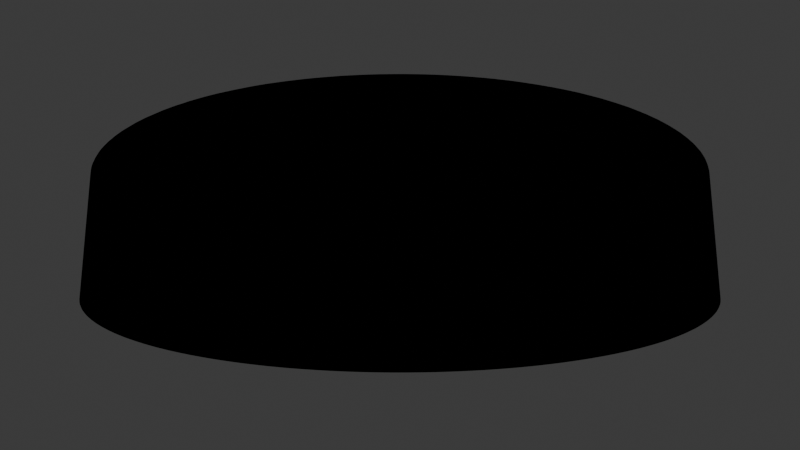 # Source: 02_extruded.blend  (saved by Blender 5.0.119; exported with 4.5.12 LTS)
import bpy
from mathutils import Matrix  # noqa: F401  (used for matrix-valued properties, if any)

bpy.ops.wm.read_factory_settings(use_empty=True)
scene = bpy.context.scene
scene.name = 'Scene'

# ---- collections
col_collection = bpy.data.collections.new('Collection'); scene.collection.children.link(col_collection)
col_silhouette_svg = bpy.data.collections.new('silhouette.svg'); scene.collection.children.link(col_silhouette_svg)
col_silhouette_svg_001 = bpy.data.collections.new('silhouette.svg.001'); scene.collection.children.link(col_silhouette_svg_001)
col_silhouette_svg_002 = bpy.data.collections.new('silhouette.svg.002'); scene.collection.children.link(col_silhouette_svg_002)
col_silhouette_svg_003 = bpy.data.collections.new('silhouette.svg.003'); scene.collection.children.link(col_silhouette_svg_003)

# ---- materials (node trees are filled in below, after node groups)
mat_svgmat_007 = bpy.data.materials.new('SVGMat.007')
mat_svgmat_007.diffuse_color = (0.0, 0.0, 0.0, 1.0)

# ---- material node trees
mat_svgmat_007.use_nodes = True; mat_svgmat_007.node_tree.nodes.clear()
_N = mat_svgmat_007.node_tree.nodes; _L = mat_svgmat_007.node_tree.links
n0 = _N.new('ShaderNodeBsdfDiffuse'); n0.name = 'Diffuse BSDF'; n0.location = (0, 0)
n0.inputs[0].default_value = (0.0, 0.0, 0.0, 0.0)
n1 = _N.new('ShaderNodeOutputMaterial'); n1.name = 'Material Output'; n1.location = (170, 0)
_L.new(n0.outputs[0], n1.inputs[0])
n1.is_active_output = True

# ---- world
world_world = bpy.data.worlds.new('World'); scene.world = world_world
world_world.use_nodes = True; world_world.node_tree.nodes.clear()
_N = world_world.node_tree.nodes; _L = world_world.node_tree.links
n0 = _N.new('ShaderNodeOutputWorld'); n0.name = 'World Output'; n0.location = (200, 100)
n1 = _N.new('ShaderNodeBackground'); n1.name = 'Background'; n1.location = (-200, 100)
n1.inputs[0].default_value = (0.05088, 0.05088, 0.05088, 1.0)
_L.new(n1.outputs[0], n0.inputs[0])
n0.is_active_output = True
world_world.color = (0.05088, 0.05088, 0.05088)
world_world.sun_shadow_jitter_overblur = 0.0

# ---- cameras
cam_camera = bpy.data.cameras.new('Camera')
cam_camera.clip_start = 0.5
cam_camera.clip_end = 500.0
cam_camera.ortho_scale = 7.314

# ---- lights
light_sun = bpy.data.lights.new('Sun', 'SUN')
light_sun.energy = 3.0
light_light = bpy.data.lights.new('Light', 'POINT')
light_light.energy = 1000.0
light_light.shadow_soft_size = 0.1

# ---- meshes
me_curve_009 = bpy.data.meshes.new('Curve.009')
me_curve_009.from_pydata([(-12.5, -9.537e-07, -2.5), (-12.5, 0.3224, -2.5), (-12.48, 0.6428, -2.5), (-12.46, 0.9611, -2.5), (-12.44, 1.277, -2.5), (-12.4, 1.591, -2.5), (-12.36, 1.902, -2.5), (-12.3, 2.211, -2.5), (-12.25, 2.518, -2.5), (-12.18, 2.821, -2.5), (-12.11, 3.122, -2.5), (-12.03, 3.42, -2.5), (-11.94, 3.715, -2.5), (-11.84, 4.007, -2.5), (-11.74, 4.296, -2.5), (-11.63, 4.581, -2.5), (-11.52, 4.863, -2.5), (-11.4, 5.142, -2.5), (-11.27, 5.417, -2.5), (-11.13, 5.688, -2.5), (-10.99, 5.955, -2.5), (-10.84, 6.219, -2.5), (-10.69, 6.479, -2.5), (-10.53, 6.734, -2.5), (-10.36, 6.986, -2.5), (-10.19, 7.233, -2.5), (-10.02, 7.476, -2.5), (-9.833, 7.714, -2.5), (-9.644, 7.948, -2.5), (-9.451, 8.177, -2.5), (-9.251, 8.402, -2.5), (-9.047, 8.621, -2.5), (-8.837, 8.836, -2.5), (-8.623, 9.045, -2.5), (-8.403, 9.25, -2.5), (-8.179, 9.449, -2.5), (-7.95, 9.642, -2.5), (-7.716, 9.831, -2.5), (-7.477, 10.01, -2.5), (-7.235, 10.19, -2.5), (-6.987, 10.36, -2.5), (-6.736, 10.53, -2.5), (-6.48, 10.69, -2.5), (-6.22, 10.84, -2.5), (-5.957, 10.99, -2.5), (-5.689, 11.13, -2.5), (-5.418, 11.26, -2.5), (-5.143, 11.39, -2.5), (-4.864, 11.51, -2.5), (-4.582, 11.63, -2.5), (-4.296, 11.74, -2.5), (-4.008, 11.84, -2.5), (-3.716, 11.94, -2.5), (-3.421, 12.02, -2.5), (-3.123, 12.1, -2.5), (-2.822, 12.18, -2.5), (-2.518, 12.24, -2.5), (-2.212, 12.3, -2.5), (-1.903, 12.35, -2.5), (-1.591, 12.4, -2.5), (-1.277, 12.43, -2.5), (-0.9613, 12.46, -2.5), (-0.6429, 12.48, -2.5), (-0.3225, 12.49, -2.5), (0.0, 12.5, -2.5), (0.3225, 12.49, -2.5), (0.6429, 12.48, -2.5), (0.9613, 12.46, -2.5), (1.277, 12.43, -2.5), (1.591, 12.4, -2.5), (1.903, 12.35, -2.5), (2.212, 12.3, -2.5), (2.518, 12.24, -2.5), (2.822, 12.18, -2.5), (3.123, 12.1, -2.5), (3.421, 12.02, -2.5), (3.716, 11.94, -2.5), (4.008, 11.84, -2.5), (4.296, 11.74, -2.5), (4.582, 11.63, -2.5), (4.864, 11.51, -2.5), (5.143, 11.39, -2.5), (5.418, 11.26, -2.5), (5.689, 11.13, -2.5), (5.957, 10.99, -2.5), (6.22, 10.84, -2.5), (6.48, 10.69, -2.5), (6.736, 10.53, -2.5), (6.987, 10.36, -2.5), (7.235, 10.19, -2.5), (7.477, 10.01, -2.5), (7.716, 9.831, -2.5), (7.95, 9.642, -2.5), (8.179, 9.449, -2.5), (8.403, 9.25, -2.5), (8.623, 9.045, -2.5), (8.837, 8.836, -2.5), (9.047, 8.621, -2.5), (9.251, 8.402, -2.5), (9.451, 8.177, -2.5), (9.644, 7.948, -2.5), (9.833, 7.714, -2.5), (10.02, 7.476, -2.5), (10.19, 7.233, -2.5), (10.36, 6.986, -2.5), (10.53, 6.734, -2.5), (10.69, 6.479, -2.5), (10.84, 6.219, -2.5), (10.99, 5.955, -2.5), (11.13, 5.688, -2.5), (11.27, 5.417, -2.5), (11.4, 5.142, -2.5), (11.52, 4.863, -2.5), (11.63, 4.581, -2.5), (11.74, 4.296, -2.5), (11.84, 4.007, -2.5), (11.94, 3.715, -2.5), (12.03, 3.42, -2.5), (12.11, 3.122, -2.5), (12.18, 2.821, -2.5), (12.25, 2.518, -2.5), (12.3, 2.211, -2.5), (12.36, 1.902, -2.5), (12.4, 1.591, -2.5), (12.44, 1.277, -2.5), (12.46, 0.9611, -2.5), (12.48, 0.6428, -2.5), (12.5, 0.3224, -2.5), (12.5, -9.537e-07, -2.5), (12.5, -0.3224, -2.5), (12.48, -0.6428, -2.5), (12.46, -0.9611, -2.5), (12.44, -1.277, -2.5), (12.4, -1.591, -2.5), (12.36, -1.902, -2.5), (12.3, -2.211, -2.5), (12.25, -2.518, -2.5), (12.18, -2.821, -2.5), (12.11, -3.122, -2.5), (12.03, -3.42, -2.5), (11.94, -3.715, -2.5), (11.84, -4.007, -2.5), (11.74, -4.296, -2.5), (11.63, -4.581, -2.5), (11.52, -4.863, -2.5), (11.4, -5.142, -2.5), (11.27, -5.417, -2.5), (11.13, -5.688, -2.5), (10.99, -5.955, -2.5), (10.84, -6.219, -2.5), (10.69, -6.479, -2.5), (10.53, -6.734, -2.5), (10.36, -6.986, -2.5), (10.19, -7.233, -2.5), (10.02, -7.476, -2.5), (9.833, -7.714, -2.5), (9.644, -7.948, -2.5), (9.451, -8.177, -2.5), (9.251, -8.402, -2.5), (9.047, -8.621, -2.5), (8.838, -8.836, -2.5), (8.623, -9.045, -2.5), (8.403, -9.25, -2.5), (8.179, -9.449, -2.5), (7.95, -9.642, -2.5), (7.716, -9.831, -2.5), (7.477, -10.01, -2.5), (7.235, -10.19, -2.5), (6.987, -10.36, -2.5), (6.736, -10.53, -2.5), (6.48, -10.69, -2.5), (6.22, -10.84, -2.5), (5.957, -10.99, -2.5), (5.689, -11.13, -2.5), (5.418, -11.26, -2.5), (5.143, -11.39, -2.5), (4.864, -11.51, -2.5), (4.582, -11.63, -2.5), (4.296, -11.74, -2.5), (4.008, -11.84, -2.5), (3.716, -11.94, -2.5), (3.421, -12.02, -2.5), (3.123, -12.1, -2.5), (2.822, -12.18, -2.5), (2.518, -12.24, -2.5), (2.212, -12.3, -2.5), (1.903, -12.35, -2.5), (1.591, -12.4, -2.5), (1.277, -12.43, -2.5), (0.9613, -12.46, -2.5), (0.6429, -12.48, -2.5), (0.3225, -12.49, -2.5), (0.0, -12.5, -2.5), (-0.3225, -12.49, -2.5), (-0.6429, -12.48, -2.5), (-0.9613, -12.46, -2.5), (-1.277, -12.43, -2.5), (-1.591, -12.4, -2.5), (-1.903, -12.35, -2.5), (-2.212, -12.3, -2.5), (-2.518, -12.24, -2.5), (-2.822, -12.18, -2.5), (-3.123, -12.1, -2.5), (-3.421, -12.02, -2.5), (-3.716, -11.94, -2.5), (-4.008, -11.84, -2.5), (-4.296, -11.74, -2.5), (-4.582, -11.63, -2.5), (-4.864, -11.51, -2.5), (-5.143, -11.39, -2.5), (-5.418, -11.26, -2.5), (-5.689, -11.13, -2.5), (-5.957, -10.99, -2.5), (-6.22, -10.84, -2.5), (-6.48, -10.69, -2.5), (-6.736, -10.53, -2.5), (-6.987, -10.36, -2.5), (-7.235, -10.19, -2.5), (-7.477, -10.01, -2.5), (-7.716, -9.831, -2.5), (-7.95, -9.642, -2.5), (-8.179, -9.449, -2.5), (-8.403, -9.25, -2.5), (-8.623, -9.045, -2.5), (-8.838, -8.836, -2.5), (-9.047, -8.621, -2.5), (-9.251, -8.402, -2.5), (-9.451, -8.177, -2.5), (-9.644, -7.948, -2.5), (-9.833, -7.714, -2.5), (-10.02, -7.476, -2.5), (-10.19, -7.233, -2.5), (-10.36, -6.986, -2.5), (-10.53, -6.734, -2.5), (-10.69, -6.479, -2.5), (-10.84, -6.219, -2.5), (-10.99, -5.955, -2.5), (-11.13, -5.688, -2.5), (-11.27, -5.417, -2.5), (-11.4, -5.142, -2.5), (-11.52, -4.863, -2.5), (-11.63, -4.581, -2.5), (-11.74, -4.296, -2.5), (-11.84, -4.007, -2.5), (-11.94, -3.715, -2.5), (-12.03, -3.42, -2.5), (-12.11, -3.122, -2.5), (-12.18, -2.821, -2.5), (-12.25, -2.518, -2.5), (-12.3, -2.211, -2.5), (-12.36, -1.902, -2.5), (-12.4, -1.591, -2.5), (-12.44, -1.277, -2.5), (-12.46, -0.9611, -2.5), (-12.48, -0.6428, -2.5), (-12.5, -0.3224, -2.5), (-12.5, -9.537e-07, 2.5), (-12.5, 0.3224, 2.5), (-12.48, 0.6428, 2.5), (-12.46, 0.9611, 2.5), (-12.44, 1.277, 2.5), (-12.4, 1.591, 2.5), (-12.36, 1.902, 2.5), (-12.3, 2.211, 2.5), (-12.25, 2.518, 2.5), (-12.18, 2.821, 2.5), (-12.11, 3.122, 2.5), (-12.03, 3.42, 2.5), (-11.94, 3.715, 2.5), (-11.84, 4.007, 2.5), (-11.74, 4.296, 2.5), (-11.63, 4.581, 2.5), (-11.52, 4.863, 2.5), (-11.4, 5.142, 2.5), (-11.27, 5.417, 2.5), (-11.13, 5.688, 2.5), (-10.99, 5.955, 2.5), (-10.84, 6.219, 2.5), (-10.69, 6.479, 2.5), (-10.53, 6.734, 2.5), (-10.36, 6.986, 2.5), (-10.19, 7.233, 2.5), (-10.02, 7.476, 2.5), (-9.833, 7.714, 2.5), (-9.644, 7.948, 2.5), (-9.451, 8.177, 2.5), (-9.251, 8.402, 2.5), (-9.047, 8.621, 2.5), (-8.837, 8.836, 2.5), (-8.623, 9.045, 2.5), (-8.403, 9.25, 2.5), (-8.179, 9.449, 2.5), (-7.95, 9.642, 2.5), (-7.716, 9.831, 2.5), (-7.477, 10.01, 2.5), (-7.235, 10.19, 2.5), (-6.987, 10.36, 2.5), (-6.736, 10.53, 2.5), (-6.48, 10.69, 2.5), (-6.22, 10.84, 2.5), (-5.957, 10.99, 2.5), (-5.689, 11.13, 2.5), (-5.418, 11.26, 2.5), (-5.143, 11.39, 2.5), (-4.864, 11.51, 2.5), (-4.582, 11.63, 2.5), (-4.296, 11.74, 2.5), (-4.008, 11.84, 2.5), (-3.716, 11.94, 2.5), (-3.421, 12.02, 2.5), (-3.123, 12.1, 2.5), (-2.822, 12.18, 2.5), (-2.518, 12.24, 2.5), (-2.212, 12.3, 2.5), (-1.903, 12.35, 2.5), (-1.591, 12.4, 2.5), (-1.277, 12.43, 2.5), (-0.9613, 12.46, 2.5), (-0.6429, 12.48, 2.5), (-0.3225, 12.49, 2.5), (0.0, 12.5, 2.5), (0.3225, 12.49, 2.5), (0.6429, 12.48, 2.5), (0.9613, 12.46, 2.5), (1.277, 12.43, 2.5), (1.591, 12.4, 2.5), (1.903, 12.35, 2.5), (2.212, 12.3, 2.5), (2.518, 12.24, 2.5), (2.822, 12.18, 2.5), (3.123, 12.1, 2.5), (3.421, 12.02, 2.5), (3.716, 11.94, 2.5), (4.008, 11.84, 2.5), (4.296, 11.74, 2.5), (4.582, 11.63, 2.5), (4.864, 11.51, 2.5), (5.143, 11.39, 2.5), (5.418, 11.26, 2.5), (5.689, 11.13, 2.5), (5.957, 10.99, 2.5), (6.22, 10.84, 2.5), (6.48, 10.69, 2.5), (6.736, 10.53, 2.5), (6.987, 10.36, 2.5), (7.235, 10.19, 2.5), (7.477, 10.01, 2.5), (7.716, 9.831, 2.5), (7.95, 9.642, 2.5), (8.179, 9.449, 2.5), (8.403, 9.25, 2.5), (8.623, 9.045, 2.5), (8.837, 8.836, 2.5), (9.047, 8.621, 2.5), (9.251, 8.402, 2.5), (9.451, 8.177, 2.5), (9.644, 7.948, 2.5), (9.833, 7.714, 2.5), (10.02, 7.476, 2.5), (10.19, 7.233, 2.5), (10.36, 6.986, 2.5), (10.53, 6.734, 2.5), (10.69, 6.479, 2.5), (10.84, 6.219, 2.5), (10.99, 5.955, 2.5), (11.13, 5.688, 2.5), (11.27, 5.417, 2.5), (11.4, 5.142, 2.5), (11.52, 4.863, 2.5), (11.63, 4.581, 2.5), (11.74, 4.296, 2.5), (11.84, 4.007, 2.5), (11.94, 3.715, 2.5), (12.03, 3.42, 2.5), (12.11, 3.122, 2.5), (12.18, 2.821, 2.5), (12.25, 2.518, 2.5), (12.3, 2.211, 2.5), (12.36, 1.902, 2.5), (12.4, 1.591, 2.5), (12.44, 1.277, 2.5), (12.46, 0.9611, 2.5), (12.48, 0.6428, 2.5), (12.5, 0.3224, 2.5), (12.5, -9.537e-07, 2.5), (12.5, -0.3224, 2.5), (12.48, -0.6428, 2.5), (12.46, -0.9611, 2.5), (12.44, -1.277, 2.5), (12.4, -1.591, 2.5), (12.36, -1.902, 2.5), (12.3, -2.211, 2.5), (12.25, -2.518, 2.5), (12.18, -2.821, 2.5), (12.11, -3.122, 2.5), (12.03, -3.42, 2.5), (11.94, -3.715, 2.5), (11.84, -4.007, 2.5), (11.74, -4.296, 2.5), (11.63, -4.581, 2.5), (11.52, -4.863, 2.5), (11.4, -5.142, 2.5), (11.27, -5.417, 2.5), (11.13, -5.688, 2.5), (10.99, -5.955, 2.5), (10.84, -6.219, 2.5), (10.69, -6.479, 2.5), (10.53, -6.734, 2.5), (10.36, -6.986, 2.5), (10.19, -7.233, 2.5), (10.02, -7.476, 2.5), (9.833, -7.714, 2.5), (9.644, -7.948, 2.5), (9.451, -8.177, 2.5), (9.251, -8.402, 2.5), (9.047, -8.621, 2.5), (8.838, -8.836, 2.5), (8.623, -9.045, 2.5), (8.403, -9.25, 2.5), (8.179, -9.449, 2.5), (7.95, -9.642, 2.5), (7.716, -9.831, 2.5), (7.477, -10.01, 2.5), (7.235, -10.19, 2.5), (6.987, -10.36, 2.5), (6.736, -10.53, 2.5), (6.48, -10.69, 2.5), (6.22, -10.84, 2.5), (5.957, -10.99, 2.5), (5.689, -11.13, 2.5), (5.418, -11.26, 2.5), (5.143, -11.39, 2.5), (4.864, -11.51, 2.5), (4.582, -11.63, 2.5), (4.296, -11.74, 2.5), (4.008, -11.84, 2.5), (3.716, -11.94, 2.5), (3.421, -12.02, 2.5), (3.123, -12.1, 2.5), (2.822, -12.18, 2.5), (2.518, -12.24, 2.5), (2.212, -12.3, 2.5), (1.903, -12.35, 2.5), (1.591, -12.4, 2.5), (1.277, -12.43, 2.5), (0.9613, -12.46, 2.5), (0.6429, -12.48, 2.5), (0.3225, -12.49, 2.5), (0.0, -12.5, 2.5), (-0.3225, -12.49, 2.5), (-0.6429, -12.48, 2.5), (-0.9613, -12.46, 2.5), (-1.277, -12.43, 2.5), (-1.591, -12.4, 2.5), (-1.903, -12.35, 2.5), (-2.212, -12.3, 2.5), (-2.518, -12.24, 2.5), (-2.822, -12.18, 2.5), (-3.123, -12.1, 2.5), (-3.421, -12.02, 2.5), (-3.716, -11.94, 2.5), (-4.008, -11.84, 2.5), (-4.296, -11.74, 2.5), (-4.582, -11.63, 2.5), (-4.864, -11.51, 2.5), (-5.143, -11.39, 2.5), (-5.418, -11.26, 2.5), (-5.689, -11.13, 2.5), (-5.957, -10.99, 2.5), (-6.22, -10.84, 2.5), (-6.48, -10.69, 2.5), (-6.736, -10.53, 2.5), (-6.987, -10.36, 2.5), (-7.235, -10.19, 2.5), (-7.477, -10.01, 2.5), (-7.716, -9.831, 2.5), (-7.95, -9.642, 2.5), (-8.179, -9.449, 2.5), (-8.403, -9.25, 2.5), (-8.623, -9.045, 2.5), (-8.838, -8.836, 2.5), (-9.047, -8.621, 2.5), (-9.251, -8.402, 2.5), (-9.451, -8.177, 2.5), (-9.644, -7.948, 2.5), (-9.833, -7.714, 2.5), (-10.02, -7.476, 2.5), (-10.19, -7.233, 2.5), (-10.36, -6.986, 2.5), (-10.53, -6.734, 2.5), (-10.69, -6.479, 2.5), (-10.84, -6.219, 2.5), (-10.99, -5.955, 2.5), (-11.13, -5.688, 2.5), (-11.27, -5.417, 2.5), (-11.4, -5.142, 2.5), (-11.52, -4.863, 2.5), (-11.63, -4.581, 2.5), (-11.74, -4.296, 2.5), (-11.84, -4.007, 2.5), (-11.94, -3.715, 2.5), (-12.03, -3.42, 2.5), (-12.11, -3.122, 2.5), (-12.18, -2.821, 2.5), (-12.25, -2.518, 2.5), (-12.3, -2.211, 2.5), (-12.36, -1.902, 2.5), (-12.4, -1.591, 2.5), (-12.44, -1.277, 2.5), (-12.46, -0.9611, 2.5), (-12.48, -0.6428, 2.5), (-12.5, -0.3224, 2.5)], [], [(63, 64, 65), (63, 65, 66), (62, 63, 66), (62, 66, 67), (61, 62, 67), (61, 67, 68), (60, 61, 68), (60, 68, 69), (59, 60, 69), (59, 69, 70), (58, 59, 70), (58, 70, 71), (57, 58, 71), (57, 71, 72), (56, 57, 72), (56, 72, 73), (55, 56, 73), (55, 73, 74), (54, 55, 74), (54, 74, 75), (53, 54, 75), (53, 75, 76), (52, 53, 76), (52, 76, 77), (51, 52, 77), (51, 77, 78), (50, 51, 78), (50, 78, 79), (49, 50, 79), (49, 79, 80), (48, 49, 80), (48, 80, 81), (47, 48, 81), (47, 81, 82), (46, 47, 82), (46, 82, 83), (45, 46, 83), (45, 83, 84), (44, 45, 84), (44, 84, 85), (43, 44, 85), (43, 85, 86), (42, 43, 86), (42, 86, 87), (41, 42, 87), (41, 87, 88), (40, 41, 88), (40, 88, 89), (39, 40, 89), (39, 89, 90), (38, 39, 90), (38, 90, 91), (37, 38, 91), (37, 91, 92), (36, 37, 92), (36, 92, 93), (35, 36, 93), (35, 93, 94), (34, 35, 94), (34, 94, 95), (33, 34, 95), (33, 95, 96), (32, 33, 96), (32, 96, 97), (31, 32, 97), (31, 97, 98), (30, 31, 98), (30, 98, 99), (29, 30, 99), (29, 99, 100), (28, 29, 100), (28, 100, 101), (27, 28, 101), (27, 101, 102), (26, 27, 102), (26, 102, 103), (25, 26, 103), (25, 103, 104), (24, 25, 104), (24, 104, 105), (23, 24, 105), (23, 105, 106), (22, 23, 106), (22, 106, 107), (21, 22, 107), (21, 107, 108), (20, 21, 108), (20, 108, 109), (19, 20, 109), (19, 109, 110), (18, 19, 110), (18, 110, 111), (17, 18, 111), (17, 111, 112), (16, 17, 112), (16, 112, 113), (15, 16, 113), (15, 113, 114), (14, 15, 114), (14, 114, 115), (13, 14, 115), (13, 115, 116), (12, 13, 116), (12, 116, 117), (11, 12, 117), (11, 117, 118), (10, 11, 118), (10, 118, 119), (9, 10, 119), (9, 119, 120), (8, 9, 120), (8, 120, 121), (7, 8, 121), (6, 7, 121), (6, 121, 122), (5, 6, 122), (5, 122, 123), (4, 5, 123), (4, 123, 124), (3, 4, 124), (3, 124, 125), (2, 3, 125), (2, 125, 126), (1, 2, 126), (1, 126, 127), (0, 1, 127), (0, 127, 128), (255, 0, 128), (255, 128, 129), (254, 255, 129), (254, 129, 130), (253, 254, 130), (253, 130, 131), (252, 253, 131), (252, 131, 132), (251, 252, 132), (251, 132, 133), (250, 251, 133), (250, 133, 134), (249, 250, 134), (249, 134, 135), (248, 249, 135), (248, 135, 136), (247, 248, 136), (247, 136, 137), (246, 247, 137), (246, 137, 138), (245, 246, 138), (245, 138, 139), (244, 245, 139), (244, 139, 140), (243, 244, 140), (243, 140, 141), (242, 243, 141), (242, 141, 142), (241, 242, 142), (241, 142, 143), (240, 241, 143), (240, 143, 144), (239, 240, 144), (239, 144, 145), (238, 239, 145), (238, 145, 146), (237, 238, 146), (237, 146, 147), (237, 147, 148), (236, 237, 148), (236, 148, 149), (235, 236, 149), (235, 149, 150), (234, 235, 150), (234, 150, 151), (233, 234, 151), (233, 151, 152), (232, 233, 152), (232, 152, 153), (231, 232, 153), (231, 153, 154), (230, 231, 154), (230, 154, 155), (229, 230, 155), (229, 155, 156), (228, 229, 156), (228, 156, 157), (227, 228, 157), (227, 157, 158), (226, 227, 158), (226, 158, 159), (225, 226, 159), (225, 159, 160), (224, 225, 160), (224, 160, 161), (223, 224, 161), (223, 161, 162), (222, 223, 162), (222, 162, 163), (221, 222, 163), (221, 163, 164), (220, 221, 164), (220, 164, 165), (219, 220, 165), (219, 165, 166), (218, 219, 166), (218, 166, 167), (217, 218, 167), (217, 167, 168), (216, 217, 168), (216, 168, 169), (215, 216, 169), (215, 169, 170), (214, 215, 170), (214, 170, 171), (213, 214, 171), (213, 171, 172), (212, 213, 172), (212, 172, 173), (211, 212, 173), (211, 173, 174), (210, 211, 174), (210, 174, 175), (209, 210, 175), (209, 175, 176), (208, 209, 176), (208, 176, 177), (207, 208, 177), (207, 177, 178), (206, 207, 178), (206, 178, 179), (205, 206, 179), (205, 179, 180), (204, 205, 180), (204, 180, 181), (203, 204, 181), (203, 181, 182), (202, 203, 182), (202, 182, 183), (201, 202, 183), (201, 183, 184), (200, 201, 184), (200, 184, 185), (199, 200, 185), (199, 185, 186), (198, 199, 186), (198, 186, 187), (197, 198, 187), (197, 187, 188), (196, 197, 188), (196, 188, 189), (195, 196, 189), (195, 189, 190), (194, 195, 190), (194, 190, 191), (193, 194, 191), (193, 191, 192), (319, 321, 320), (319, 322, 321), (318, 322, 319), (318, 323, 322), (317, 323, 318), (317, 324, 323), (316, 324, 317), (316, 325, 324), (315, 325, 316), (315, 326, 325), (314, 326, 315), (314, 327, 326), (313, 327, 314), (313, 328, 327), (312, 328, 313), (312, 329, 328), (311, 329, 312), (311, 330, 329), (310, 330, 311), (310, 331, 330), (309, 331, 310), (309, 332, 331), (308, 332, 309), (308, 333, 332), (307, 333, 308), (307, 334, 333), (306, 334, 307), (306, 335, 334), (305, 335, 306), (305, 336, 335), (304, 336, 305), (304, 337, 336), (303, 337, 304), (303, 338, 337), (302, 338, 303), (302, 339, 338), (301, 339, 302), (301, 340, 339), (300, 340, 301), (300, 341, 340), (299, 341, 300), (299, 342, 341), (298, 342, 299), (298, 343, 342), (297, 343, 298), (297, 344, 343), (296, 344, 297), (296, 345, 344), (295, 345, 296), (295, 346, 345), (294, 346, 295), (294, 347, 346), (293, 347, 294), (293, 348, 347), (292, 348, 293), (292, 349, 348), (291, 349, 292), (291, 350, 349), (290, 350, 291), (290, 351, 350), (289, 351, 290), (289, 352, 351), (288, 352, 289), (288, 353, 352), (287, 353, 288), (287, 354, 353), (286, 354, 287), (286, 355, 354), (285, 355, 286), (285, 356, 355), (284, 356, 285), (284, 357, 356), (283, 357, 284), (283, 358, 357), (282, 358, 283), (282, 359, 358), (281, 359, 282), (281, 360, 359), (280, 360, 281), (280, 361, 360), (279, 361, 280), (279, 362, 361), (278, 362, 279), (278, 363, 362), (277, 363, 278), (277, 364, 363), (276, 364, 277), (276, 365, 364), (275, 365, 276), (275, 366, 365), (274, 366, 275), (274, 367, 366), (273, 367, 274), (273, 368, 367), (272, 368, 273), (272, 369, 368), (271, 369, 272), (271, 370, 369), (270, 370, 271), (270, 371, 370), (269, 371, 270), (269, 372, 371), (268, 372, 269), (268, 373, 372), (267, 373, 268), (267, 374, 373), (266, 374, 267), (266, 375, 374), (265, 375, 266), (265, 376, 375), (264, 376, 265), (264, 377, 376), (263, 377, 264), (262, 377, 263), (262, 378, 377), (261, 378, 262), (261, 379, 378), (260, 379, 261), (260, 380, 379), (259, 380, 260), (259, 381, 380), (258, 381, 259), (258, 382, 381), (257, 382, 258), (257, 383, 382), (256, 383, 257), (256, 384, 383), (511, 384, 256), (511, 385, 384), (510, 385, 511), (510, 386, 385), (509, 386, 510), (509, 387, 386), (508, 387, 509), (508, 388, 387), (507, 388, 508), (507, 389, 388), (506, 389, 507), (506, 390, 389), (505, 390, 506), (505, 391, 390), (504, 391, 505), (504, 392, 391), (503, 392, 504), (503, 393, 392), (502, 393, 503), (502, 394, 393), (501, 394, 502), (501, 395, 394), (500, 395, 501), (500, 396, 395), (499, 396, 500), (499, 397, 396), (498, 397, 499), (498, 398, 397), (497, 398, 498), (497, 399, 398), (496, 399, 497), (496, 400, 399), (495, 400, 496), (495, 401, 400), (494, 401, 495), (494, 402, 401), (493, 402, 494), (493, 403, 402), (493, 404, 403), (492, 404, 493), (492, 405, 404), (491, 405, 492), (491, 406, 405), (490, 406, 491), (490, 407, 406), (489, 407, 490), (489, 408, 407), (488, 408, 489), (488, 409, 408), (487, 409, 488), (487, 410, 409), (486, 410, 487), (486, 411, 410), (485, 411, 486), (485, 412, 411), (484, 412, 485), (484, 413, 412), (483, 413, 484), (483, 414, 413), (482, 414, 483), (482, 415, 414), (481, 415, 482), (481, 416, 415), (480, 416, 481), (480, 417, 416), (479, 417, 480), (479, 418, 417), (478, 418, 479), (478, 419, 418), (477, 419, 478), (477, 420, 419), (476, 420, 477), (476, 421, 420), (475, 421, 476), (475, 422, 421), (474, 422, 475), (474, 423, 422), (473, 423, 474), (473, 424, 423), (472, 424, 473), (472, 425, 424), (471, 425, 472), (471, 426, 425), (470, 426, 471), (470, 427, 426), (469, 427, 470), (469, 428, 427), (468, 428, 469), (468, 429, 428), (467, 429, 468), (467, 430, 429), (466, 430, 467), (466, 431, 430), (465, 431, 466), (465, 432, 431), (464, 432, 465), (464, 433, 432), (463, 433, 464), (463, 434, 433), (462, 434, 463), (462, 435, 434), (461, 435, 462), (461, 436, 435), (460, 436, 461), (460, 437, 436), (459, 437, 460), (459, 438, 437), (458, 438, 459), (458, 439, 438), (457, 439, 458), (457, 440, 439), (456, 440, 457), (456, 441, 440), (455, 441, 456), (455, 442, 441), (454, 442, 455), (454, 443, 442), (453, 443, 454), (453, 444, 443), (452, 444, 453), (452, 445, 444), (451, 445, 452), (451, 446, 445), (450, 446, 451), (450, 447, 446), (449, 447, 450), (449, 448, 447), (10, 9, 265, 266), (36, 35, 291, 292), (62, 61, 317, 318), (145, 144, 400, 401), (239, 238, 494, 495), (172, 171, 427, 428), (120, 119, 375, 376), (94, 93, 349, 350), (68, 67, 323, 324), (213, 212, 468, 469), (9, 8, 264, 265), (35, 34, 290, 291), (61, 60, 316, 317), (146, 145, 401, 402), (238, 237, 493, 494), (173, 172, 428, 429), (121, 120, 376, 377), (95, 94, 350, 351), (69, 68, 324, 325), (212, 211, 467, 468), (8, 7, 263, 264), (34, 33, 289, 290), (60, 59, 315, 316), (147, 146, 402, 403), (7, 6, 262, 263), (174, 173, 429, 430), (148, 147, 403, 404), (96, 95, 351, 352), (70, 69, 325, 326), (211, 210, 466, 467), (237, 236, 492, 493), (33, 32, 288, 289), (59, 58, 314, 315), (122, 121, 377, 378), (6, 5, 261, 262), (175, 174, 430, 431), (149, 148, 404, 405), (97, 96, 352, 353), (71, 70, 326, 327), (210, 209, 465, 466), (236, 235, 491, 492), (32, 31, 287, 288), (58, 57, 313, 314), (123, 122, 378, 379), (5, 4, 260, 261), (176, 175, 431, 432), (150, 149, 405, 406), (98, 97, 353, 354), (72, 71, 327, 328), (209, 208, 464, 465), (235, 234, 490, 491), (31, 30, 286, 287), (57, 56, 312, 313), (124, 123, 379, 380), (4, 3, 259, 260), (177, 176, 432, 433), (151, 150, 406, 407), (99, 98, 354, 355), (73, 72, 328, 329), (208, 207, 463, 464), (234, 233, 489, 490), (30, 29, 285, 286), (56, 55, 311, 312), (125, 124, 380, 381), (3, 2, 258, 259), (178, 177, 433, 434), (152, 151, 407, 408), (100, 99, 355, 356), (74, 73, 329, 330), (207, 206, 462, 463), (233, 232, 488, 489), (29, 28, 284, 285), (55, 54, 310, 311), (126, 125, 381, 382), (2, 1, 257, 258), (179, 178, 434, 435), (153, 152, 408, 409), (101, 100, 356, 357), (75, 74, 330, 331), (206, 205, 461, 462), (232, 231, 487, 488), (28, 27, 283, 284), (54, 53, 309, 310), (127, 126, 382, 383), (1, 0, 256, 257), (180, 179, 435, 436), (154, 153, 409, 410), (102, 101, 357, 358), (76, 75, 331, 332), (205, 204, 460, 461), (231, 230, 486, 487), (27, 26, 282, 283), (53, 52, 308, 309), (128, 127, 383, 384), (0, 255, 511, 256), (181, 180, 436, 437), (155, 154, 410, 411), (103, 102, 358, 359), (77, 76, 332, 333), (204, 203, 459, 460), (230, 229, 485, 486), (26, 25, 281, 282), (52, 51, 307, 308), (129, 128, 384, 385), (255, 254, 510, 511), (182, 181, 437, 438), (156, 155, 411, 412), (104, 103, 359, 360), (78, 77, 333, 334), (203, 202, 458, 459), (229, 228, 484, 485), (25, 24, 280, 281), (51, 50, 306, 307), (130, 129, 385, 386), (254, 253, 509, 510), (183, 182, 438, 439), (157, 156, 412, 413), (105, 104, 360, 361), (79, 78, 334, 335), (202, 201, 457, 458), (228, 227, 483, 484), (24, 23, 279, 280), (50, 49, 305, 306), (131, 130, 386, 387), (253, 252, 508, 509), (184, 183, 439, 440), (158, 157, 413, 414), (106, 105, 361, 362), (80, 79, 335, 336), (201, 200, 456, 457), (227, 226, 482, 483), (23, 22, 278, 279), (49, 48, 304, 305), (132, 131, 387, 388), (252, 251, 507, 508), (185, 184, 440, 441), (159, 158, 414, 415), (107, 106, 362, 363), (81, 80, 336, 337), (200, 199, 455, 456), (226, 225, 481, 482), (22, 21, 277, 278), (48, 47, 303, 304), (133, 132, 388, 389), (251, 250, 506, 507), (186, 185, 441, 442), (160, 159, 415, 416), (108, 107, 363, 364), (82, 81, 337, 338), (199, 198, 454, 455), (225, 224, 480, 481), (21, 20, 276, 277), (47, 46, 302, 303), (134, 133, 389, 390), (250, 249, 505, 506), (187, 186, 442, 443), (161, 160, 416, 417), (109, 108, 364, 365), (83, 82, 338, 339), (198, 197, 453, 454), (224, 223, 479, 480), (20, 19, 275, 276), (46, 45, 301, 302), (135, 134, 390, 391), (249, 248, 504, 505), (188, 187, 443, 444), (162, 161, 417, 418), (110, 109, 365, 366), (84, 83, 339, 340), (197, 196, 452, 453), (223, 222, 478, 479), (19, 18, 274, 275), (45, 44, 300, 301), (136, 135, 391, 392), (248, 247, 503, 504), (189, 188, 444, 445), (163, 162, 418, 419), (111, 110, 366, 367), (85, 84, 340, 341), (196, 195, 451, 452), (222, 221, 477, 478), (18, 17, 273, 274), (44, 43, 299, 300), (137, 136, 392, 393), (247, 246, 502, 503), (190, 189, 445, 446), (164, 163, 419, 420), (112, 111, 367, 368), (86, 85, 341, 342), (195, 194, 450, 451), (221, 220, 476, 477), (17, 16, 272, 273), (43, 42, 298, 299), (138, 137, 393, 394), (246, 245, 501, 502), (191, 190, 446, 447), (165, 164, 420, 421), (113, 112, 368, 369), (87, 86, 342, 343), (194, 193, 449, 450), (220, 219, 475, 476), (16, 15, 271, 272), (42, 41, 297, 298), (139, 138, 394, 395), (193, 192, 448, 449), (245, 244, 500, 501), (192, 191, 447, 448), (166, 165, 421, 422), (114, 113, 369, 370), (88, 87, 343, 344), (219, 218, 474, 475), (15, 14, 270, 271), (41, 40, 296, 297), (140, 139, 395, 396), (244, 243, 499, 500), (167, 166, 422, 423), (115, 114, 370, 371), (89, 88, 344, 345), (218, 217, 473, 474), (14, 13, 269, 270), (40, 39, 295, 296), (141, 140, 396, 397), (243, 242, 498, 499), (168, 167, 423, 424), (116, 115, 371, 372), (90, 89, 345, 346), (217, 216, 472, 473), (13, 12, 268, 269), (39, 38, 294, 295), (142, 141, 397, 398), (242, 241, 497, 498), (169, 168, 424, 425), (117, 116, 372, 373), (91, 90, 346, 347), (64, 63, 319, 320), (216, 215, 471, 472), (12, 11, 267, 268), (38, 37, 293, 294), (143, 142, 398, 399), (65, 64, 320, 321), (241, 240, 496, 497), (170, 169, 425, 426), (118, 117, 373, 374), (92, 91, 347, 348), (66, 65, 321, 322), (215, 214, 470, 471), (11, 10, 266, 267), (37, 36, 292, 293), (63, 62, 318, 319), (144, 143, 399, 400), (240, 239, 495, 496), (171, 170, 426, 427), (119, 118, 374, 375), (93, 92, 348, 349), (67, 66, 322, 323), (214, 213, 469, 470)])
_uv = me_curve_009.uv_layers.new(name='UVMap')
_uv.uv.foreach_set('vector', [0.2471, 0.0, 0.251, 0.0, 0.2549, 0.0, 0.2471, 0.0, 0.2549, 0.0, 0.2588, 0.0, 0.2431, 0.0, 0.2471, 0.0, 0.2588, 0.0, 0.2431, 0.0, 0.2588, 0.0, 0.2627, 0.0, 0.2392, 0.0, 0.2431, 0.0, 0.2627, 0.0, 0.2392, 0.0, 0.2627, 0.0, 0.2667, 0.0, 0.2353, 0.0, 0.2392, 0.0, 0.2667, 0.0, 0.2353, 0.0, 0.2667, 0.0, 0.2706, 0.0, 0.2314, 0.0, 0.2353, 0.0, 0.2706, 0.0, 0.2314, 0.0, 0.2706, 0.0, 0.2745, 0.0, 0.2275, 0.0, 0.2314, 0.0, 0.2745, 0.0, 0.2275, 0.0, 0.2745, 0.0, 0.2784, 0.0, 0.2235, 0.0, 0.2275, 0.0, 0.2784, 0.0, 0.2235, 0.0, 0.2784, 0.0, 0.2824, 0.0, 0.2196, 0.0, 0.2235, 0.0, 0.2824, 0.0, 0.2196, 0.0, 0.2824, 0.0, 0.2863, 0.0, 0.2157, 0.0, 0.2196, 0.0, 0.2863, 0.0, 0.2157, 0.0, 0.2863, 0.0, 0.2902, 0.0, 0.2118, 0.0, 0.2157, 0.0, 0.2902, 0.0, 0.2118, 0.0, 0.2902, 0.0, 0.2941, 0.0, 0.2078, 0.0, 0.2118, 0.0, 0.2941, 0.0, 0.2078, 0.0, 0.2941, 0.0, 0.298, 0.0, 0.2039, 0.0, 0.2078, 0.0, 0.298, 0.0, 0.2039, 0.0, 0.298, 0.0, 0.302, 0.0, 0.2, 0.0, 0.2039, 0.0, 0.302, 0.0, 0.2, 0.0, 0.302, 0.0, 0.3059, 0.0, 0.1961, 0.0, 0.2, 0.0, 0.3059, 0.0, 0.1961, 0.0, 0.3059, 0.0, 0.3098, 0.0, 0.1922, 0.0, 0.1961, 0.0, 0.3098, 0.0, 0.1922, 0.0, 0.3098, 0.0, 0.3137, 0.0, 0.1882, 0.0, 0.1922, 0.0, 0.3137, 0.0, 0.1882, 0.0, 0.3137, 0.0, 0.3176, 0.0, 0.1843, 0.0, 0.1882, 0.0, 0.3176, 0.0, 0.1843, 0.0, 0.3176, 0.0, 0.3216, 0.0, 0.1804, 0.0, 0.1843, 0.0, 0.3216, 0.0, 0.1804, 0.0, 0.3216, 0.0, 0.3255, 0.0, 0.1765, 0.0, 0.1804, 0.0, 0.3255, 0.0, 0.1765, 0.0, 0.3255, 0.0, 0.3294, 0.0, 0.1725, 0.0, 0.1765, 0.0, 0.3294, 0.0, 0.1725, 0.0, 0.3294, 0.0, 0.3333, 0.0, 0.1686, 0.0, 0.1725, 0.0, 0.3333, 0.0, 0.1686, 0.0, 0.3333, 0.0, 0.3373, 0.0, 0.1647, 0.0, 0.1686, 0.0, 0.3373, 0.0, 0.1647, 0.0, 0.3373, 0.0, 0.3412, 0.0, 0.1608, 0.0, 0.1647, 0.0, 0.3412, 0.0, 0.1608, 0.0, 0.3412, 0.0, 0.3451, 0.0, 0.1569, 0.0, 0.1608, 0.0, 0.3451, 0.0, 0.1569, 0.0, 0.3451, 0.0, 0.349, 0.0, 0.1529, 0.0, 0.1569, 0.0, 0.349, 0.0, 0.1529, 0.0, 0.349, 0.0, 0.3529, 0.0, 0.149, 0.0, 0.1529, 0.0, 0.3529, 0.0, 0.149, 0.0, 0.3529, 0.0, 0.3569, 0.0, 0.1451, 0.0, 0.149, 0.0, 0.3569, 0.0, 0.1451, 0.0, 0.3569, 0.0, 0.3608, 0.0, 0.1412, 0.0, 0.1451, 0.0, 0.3608, 0.0, 0.1412, 0.0, 0.3608, 0.0, 0.3647, 0.0, 0.1373, 0.0, 0.1412, 0.0, 0.3647, 0.0, 0.1373, 0.0, 0.3647, 0.0, 0.3686, 0.0, 0.1333, 0.0, 0.1373, 0.0, 0.3686, 0.0, 0.1333, 0.0, 0.3686, 0.0, 0.3725, 0.0, 0.1294, 0.0, 0.1333, 0.0, 0.3725, 0.0, 0.1294, 0.0, 0.3725, 0.0, 0.3765, 0.0, 0.1255, 0.0, 0.1294, 0.0, 0.3765, 0.0, 0.1255, 0.0, 0.3765, 0.0, 0.3804, 0.0, 0.1216, 0.0, 0.1255, 0.0, 0.3804, 0.0, 0.1216, 0.0, 0.3804, 0.0, 0.3843, 0.0, 0.1176, 0.0, 0.1216, 0.0, 0.3843, 0.0, 0.1176, 0.0, 0.3843, 0.0, 0.3882, 0.0, 0.1137, 0.0, 0.1176, 0.0, 0.3882, 0.0, 0.1137, 0.0, 0.3882, 0.0, 0.3922, 0.0, 0.1098, 0.0, 0.1137, 0.0, 0.3922, 0.0, 0.1098, 0.0, 0.3922, 0.0, 0.3961, 0.0, 0.1059, 0.0, 0.1098, 0.0, 0.3961, 0.0, 0.1059, 0.0, 0.3961, 0.0, 0.4, 0.0, 0.102, 0.0, 0.1059, 0.0, 0.4, 0.0, 0.102, 0.0, 0.4, 0.0, 0.4039, 0.0, 0.09804, 0.0, 0.102, 0.0, 0.4039, 0.0, 0.09804, 0.0, 0.4039, 0.0, 0.4078, 0.0, 0.09412, 0.0, 0.09804, 0.0, 0.4078, 0.0, 0.09412, 0.0, 0.4078, 0.0, 0.4118, 0.0, 0.0902, 0.0, 0.09412, 0.0, 0.4118, 0.0, 0.0902, 0.0, 0.4118, 0.0, 0.4157, 0.0, 0.08627, 0.0, 0.0902, 0.0, 0.4157, 0.0, 0.08627, 0.0, 0.4157, 0.0, 0.4196, 0.0, 0.08235, 0.0, 0.08627, 0.0, 0.4196, 0.0, 0.08235, 0.0, 0.4196, 0.0, 0.4235, 0.0, 0.07843, 0.0, 0.08235, 0.0, 0.4235, 0.0, 0.07843, 0.0, 0.4235, 0.0, 0.4275, 0.0, 0.07451, 0.0, 0.07843, 0.0, 0.4275, 0.0, 0.07451, 0.0, 0.4275, 0.0, 0.4314, 0.0, 0.07059, 0.0, 0.07451, 0.0, 0.4314, 0.0, 0.07059, 0.0, 0.4314, 0.0, 0.4353, 0.0, 0.06667, 0.0, 0.07059, 0.0, 0.4353, 0.0, 0.06667, 0.0, 0.4353, 0.0, 0.4392, 0.0, 0.06275, 0.0, 0.06667, 0.0, 0.4392, 0.0, 0.06275, 0.0, 0.4392, 0.0, 0.4431, 0.0, 0.05882, 0.0, 0.06275, 0.0, 0.4431, 0.0, 0.05882, 0.0, 0.4431, 0.0, 0.4471, 0.0, 0.0549, 0.0, 0.05882, 0.0, 0.4471, 0.0, 0.0549, 0.0, 0.4471, 0.0, 0.451, 0.0, 0.05098, 0.0, 0.0549, 0.0, 0.451, 0.0, 0.05098, 0.0, 0.451, 0.0, 0.4549, 0.0, 0.04706, 0.0, 0.05098, 0.0, 0.4549, 0.0, 0.04706, 0.0, 0.4549, 0.0, 0.4588, 0.0, 0.04314, 0.0, 0.04706, 0.0, 0.4588, 0.0, 0.04314, 0.0, 0.4588, 0.0, 0.4627, 0.0, 0.03922, 0.0, 0.04314, 0.0, 0.4627, 0.0, 0.03922, 0.0, 0.4627, 0.0, 0.4667, 0.0, 0.03529, 0.0, 0.03922, 0.0, 0.4667, 0.0, 0.03529, 0.0, 0.4667, 0.0, 0.4706, 0.0, 0.03137, 0.0, 0.03529, 0.0, 0.4706, 0.0, 0.03137, 0.0, 0.4706, 0.0, 0.4745, 0.0, 0.02745, 0.0, 0.03137, 0.0, 0.4745, 0.0, 0.02353, 0.0, 0.02745, 0.0, 0.4745, 0.0, 0.02353, 0.0, 0.4745, 0.0, 0.4784, 0.0, 0.01961, 0.0, 0.02353, 0.0, 0.4784, 0.0, 0.01961, 0.0, 0.4784, 0.0, 0.4824, 0.0, 0.01569, 0.0, 0.01961, 0.0, 0.4824, 0.0, 0.01569, 0.0, 0.4824, 0.0, 0.4863, 0.0, 0.01176, 0.0, 0.01569, 0.0, 0.4863, 0.0, 0.01176, 0.0, 0.4863, 0.0, 0.4902, 0.0, 0.007843, 0.0, 0.01176, 0.0, 0.4902, 0.0, 0.007843, 0.0, 0.4902, 0.0, 0.4941, 0.0, 0.003922, 0.0, 0.007843, 0.0, 0.4941, 0.0, 0.003922, 0.0, 0.4941, 0.0, 0.498, 0.0, 0.0, 0.0, 0.003922, 0.0, 0.498, 0.0, 0.0, 0.0, 0.498, 0.0, 0.502, 0.0, 1.0, 0.0, 0.0, 0.0, 0.502, 0.0, 1.0, 0.0, 0.502, 0.0, 0.5059, 0.0, 0.9961, 0.0, 1.0, 0.0, 0.5059, 0.0, 0.9961, 0.0, 0.5059, 0.0, 0.5098, 0.0, 0.9922, 0.0, 0.9961, 0.0, 0.5098, 0.0, 0.9922, 0.0, 0.5098, 0.0, 0.5137, 0.0, 0.9882, 0.0, 0.9922, 0.0, 0.5137, 0.0, 0.9882, 0.0, 0.5137, 0.0, 0.5176, 0.0, 0.9843, 0.0, 0.9882, 0.0, 0.5176, 0.0, 0.9843, 0.0, 0.5176, 0.0, 0.5216, 0.0, 0.9804, 0.0, 0.9843, 0.0, 0.5216, 0.0, 0.9804, 0.0, 0.5216, 0.0, 0.5255, 0.0, 0.9765, 0.0, 0.9804, 0.0, 0.5255, 0.0, 0.9765, 0.0, 0.5255, 0.0, 0.5294, 0.0, 0.9725, 0.0, 0.9765, 0.0, 0.5294, 0.0, 0.9725, 0.0, 0.5294, 0.0, 0.5333, 0.0, 0.9686, 0.0, 0.9725, 0.0, 0.5333, 0.0, 0.9686, 0.0, 0.5333, 0.0, 0.5373, 0.0, 0.9647, 0.0, 0.9686, 0.0, 0.5373, 0.0, 0.9647, 0.0, 0.5373, 0.0, 0.5412, 0.0, 0.9608, 0.0, 0.9647, 0.0, 0.5412, 0.0, 0.9608, 0.0, 0.5412, 0.0, 0.5451, 0.0, 0.9569, 0.0, 0.9608, 0.0, 0.5451, 0.0, 0.9569, 0.0, 0.5451, 0.0, 0.549, 0.0, 0.9529, 0.0, 0.9569, 0.0, 0.549, 0.0, 0.9529, 0.0, 0.549, 0.0, 0.5529, 0.0, 0.949, 0.0, 0.9529, 0.0, 0.5529, 0.0, 0.949, 0.0, 0.5529, 0.0, 0.5569, 0.0, 0.9451, 0.0, 0.949, 0.0, 0.5569, 0.0, 0.9451, 0.0, 0.5569, 0.0, 0.5608, 0.0, 0.9412, 0.0, 0.9451, 0.0, 0.5608, 0.0, 0.9412, 0.0, 0.5608, 0.0, 0.5647, 0.0, 0.9373, 0.0, 0.9412, 0.0, 0.5647, 0.0, 0.9373, 0.0, 0.5647, 0.0, 0.5686, 0.0, 0.9333, 0.0, 0.9373, 0.0, 0.5686, 0.0, 0.9333, 0.0, 0.5686, 0.0, 0.5725, 0.0, 0.9294, 0.0, 0.9333, 0.0, 0.5725, 0.0, 0.9294, 0.0, 0.5725, 0.0, 0.5765, 0.0, 0.9294, 0.0, 0.5765, 0.0, 0.5804, 0.0, 0.9255, 0.0, 0.9294, 0.0, 0.5804, 0.0, 0.9255, 0.0, 0.5804, 0.0, 0.5843, 0.0, 0.9216, 0.0, 0.9255, 0.0, 0.5843, 0.0, 0.9216, 0.0, 0.5843, 0.0, 0.5882, 0.0, 0.9176, 0.0, 0.9216, 0.0, 0.5882, 0.0, 0.9176, 0.0, 0.5882, 0.0, 0.5922, 0.0, 0.9137, 0.0, 0.9176, 0.0, 0.5922, 0.0, 0.9137, 0.0, 0.5922, 0.0, 0.5961, 0.0, 0.9098, 0.0, 0.9137, 0.0, 0.5961, 0.0, 0.9098, 0.0, 0.5961, 0.0, 0.6, 0.0, 0.9059, 0.0, 0.9098, 0.0, 0.6, 0.0, 0.9059, 0.0, 0.6, 0.0, 0.6039, 0.0, 0.902, 0.0, 0.9059, 0.0, 0.6039, 0.0, 0.902, 0.0, 0.6039, 0.0, 0.6078, 0.0, 0.898, 0.0, 0.902, 0.0, 0.6078, 0.0, 0.898, 0.0, 0.6078, 0.0, 0.6118, 0.0, 0.8941, 0.0, 0.898, 0.0, 0.6118, 0.0, 0.8941, 0.0, 0.6118, 0.0, 0.6157, 0.0, 0.8902, 0.0, 0.8941, 0.0, 0.6157, 0.0, 0.8902, 0.0, 0.6157, 0.0, 0.6196, 0.0, 0.8863, 0.0, 0.8902, 0.0, 0.6196, 0.0, 0.8863, 0.0, 0.6196, 0.0, 0.6235, 0.0, 0.8824, 0.0, 0.8863, 0.0, 0.6235, 0.0, 0.8824, 0.0, 0.6235, 0.0, 0.6275, 0.0, 0.8784, 0.0, 0.8824, 0.0, 0.6275, 0.0, 0.8784, 0.0, 0.6275, 0.0, 0.6314, 0.0, 0.8745, 0.0, 0.8784, 0.0, 0.6314, 0.0, 0.8745, 0.0, 0.6314, 0.0, 0.6353, 0.0, 0.8706, 0.0, 0.8745, 0.0, 0.6353, 0.0, 0.8706, 0.0, 0.6353, 0.0, 0.6392, 0.0, 0.8667, 0.0, 0.8706, 0.0, 0.6392, 0.0, 0.8667, 0.0, 0.6392, 0.0, 0.6431, 0.0, 0.8627, 0.0, 0.8667, 0.0, 0.6431, 0.0, 0.8627, 0.0, 0.6431, 0.0, 0.6471, 0.0, 0.8588, 0.0, 0.8627, 0.0, 0.6471, 0.0, 0.8588, 0.0, 0.6471, 0.0, 0.651, 0.0, 0.8549, 0.0, 0.8588, 0.0, 0.651, 0.0, 0.8549, 0.0, 0.651, 0.0, 0.6549, 0.0, 0.851, 0.0, 0.8549, 0.0, 0.6549, 0.0, 0.851, 0.0, 0.6549, 0.0, 0.6588, 0.0, 0.8471, 0.0, 0.851, 0.0, 0.6588, 0.0, 0.8471, 0.0, 0.6588, 0.0, 0.6627, 0.0, 0.8431, 0.0, 0.8471, 0.0, 0.6627, 0.0, 0.8431, 0.0, 0.6627, 0.0, 0.6667, 0.0, 0.8392, 0.0, 0.8431, 0.0, 0.6667, 0.0, 0.8392, 0.0, 0.6667, 0.0, 0.6706, 0.0, 0.8353, 0.0, 0.8392, 0.0, 0.6706, 0.0, 0.8353, 0.0, 0.6706, 0.0, 0.6745, 0.0, 0.8314, 0.0, 0.8353, 0.0, 0.6745, 0.0, 0.8314, 0.0, 0.6745, 0.0, 0.6784, 0.0, 0.8275, 0.0, 0.8314, 0.0, 0.6784, 0.0, 0.8275, 0.0, 0.6784, 0.0, 0.6824, 0.0, 0.8235, 0.0, 0.8275, 0.0, 0.6824, 0.0, 0.8235, 0.0, 0.6824, 0.0, 0.6863, 0.0, 0.8196, 0.0, 0.8235, 0.0, 0.6863, 0.0, 0.8196, 0.0, 0.6863, 0.0, 0.6902, 0.0, 0.8157, 0.0, 0.8196, 0.0, 0.6902, 0.0, 0.8157, 0.0, 0.6902, 0.0, 0.6941, 0.0, 0.8118, 0.0, 0.8157, 0.0, 0.6941, 0.0, 0.8118, 0.0, 0.6941, 0.0, 0.698, 0.0, 0.8078, 0.0, 0.8118, 0.0, 0.698, 0.0, 0.8078, 0.0, 0.698, 0.0, 0.702, 0.0, 0.8039, 0.0, 0.8078, 0.0, 0.702, 0.0, 0.8039, 0.0, 0.702, 0.0, 0.7059, 0.0, 0.8, 0.0, 0.8039, 0.0, 0.7059, 0.0, 0.8, 0.0, 0.7059, 0.0, 0.7098, 0.0, 0.7961, 0.0, 0.8, 0.0, 0.7098, 0.0, 0.7961, 0.0, 0.7098, 0.0, 0.7137, 0.0, 0.7922, 0.0, 0.7961, 0.0, 0.7137, 0.0, 0.7922, 0.0, 0.7137, 0.0, 0.7176, 0.0, 0.7882, 0.0, 0.7922, 0.0, 0.7176, 0.0, 0.7882, 0.0, 0.7176, 0.0, 0.7216, 0.0, 0.7843, 0.0, 0.7882, 0.0, 0.7216, 0.0, 0.7843, 0.0, 0.7216, 0.0, 0.7255, 0.0, 0.7804, 0.0, 0.7843, 0.0, 0.7255, 0.0, 0.7804, 0.0, 0.7255, 0.0, 0.7294, 0.0, 0.7765, 0.0, 0.7804, 0.0, 0.7294, 0.0, 0.7765, 0.0, 0.7294, 0.0, 0.7333, 0.0, 0.7725, 0.0, 0.7765, 0.0, 0.7333, 0.0, 0.7725, 0.0, 0.7333, 0.0, 0.7373, 0.0, 0.7686, 0.0, 0.7725, 0.0, 0.7373, 0.0, 0.7686, 0.0, 0.7373, 0.0, 0.7412, 0.0, 0.7647, 0.0, 0.7686, 0.0, 0.7412, 0.0, 0.7647, 0.0, 0.7412, 0.0, 0.7451, 0.0, 0.7608, 0.0, 0.7647, 0.0, 0.7451, 0.0, 0.7608, 0.0, 0.7451, 0.0, 0.749, 0.0, 0.7569, 0.0, 0.7608, 0.0, 0.749, 0.0, 0.7569, 0.0, 0.749, 0.0, 0.7529, 0.0, 0.2471, 0.0, 0.2549, 0.0, 0.251, 0.0, 0.2471, 0.0, 0.2588, 0.0, 0.2549, 0.0, 0.2431, 0.0, 0.2588, 0.0, 0.2471, 0.0, 0.2431, 0.0, 0.2627, 0.0, 0.2588, 0.0, 0.2392, 0.0, 0.2627, 0.0, 0.2431, 0.0, 0.2392, 0.0, 0.2667, 0.0, 0.2627, 0.0, 0.2353, 0.0, 0.2667, 0.0, 0.2392, 0.0, 0.2353, 0.0, 0.2706, 0.0, 0.2667, 0.0, 0.2314, 0.0, 0.2706, 0.0, 0.2353, 0.0, 0.2314, 0.0, 0.2745, 0.0, 0.2706, 0.0, 0.2275, 0.0, 0.2745, 0.0, 0.2314, 0.0, 0.2275, 0.0, 0.2784, 0.0, 0.2745, 0.0, 0.2235, 0.0, 0.2784, 0.0, 0.2275, 0.0, 0.2235, 0.0, 0.2824, 0.0, 0.2784, 0.0, 0.2196, 0.0, 0.2824, 0.0, 0.2235, 0.0, 0.2196, 0.0, 0.2863, 0.0, 0.2824, 0.0, 0.2157, 0.0, 0.2863, 0.0, 0.2196, 0.0, 0.2157, 0.0, 0.2902, 0.0, 0.2863, 0.0, 0.2118, 0.0, 0.2902, 0.0, 0.2157, 0.0, 0.2118, 0.0, 0.2941, 0.0, 0.2902, 0.0, 0.2078, 0.0, 0.2941, 0.0, 0.2118, 0.0, 0.2078, 0.0, 0.298, 0.0, 0.2941, 0.0, 0.2039, 0.0, 0.298, 0.0, 0.2078, 0.0, 0.2039, 0.0, 0.302, 0.0, 0.298, 0.0, 0.2, 0.0, 0.302, 0.0, 0.2039, 0.0, 0.2, 0.0, 0.3059, 0.0, 0.302, 0.0, 0.1961, 0.0, 0.3059, 0.0, 0.2, 0.0, 0.1961, 0.0, 0.3098, 0.0, 0.3059, 0.0, 0.1922, 0.0, 0.3098, 0.0, 0.1961, 0.0, 0.1922, 0.0, 0.3137, 0.0, 0.3098, 0.0, 0.1882, 0.0, 0.3137, 0.0, 0.1922, 0.0, 0.1882, 0.0, 0.3176, 0.0, 0.3137, 0.0, 0.1843, 0.0, 0.3176, 0.0, 0.1882, 0.0, 0.1843, 0.0, 0.3216, 0.0, 0.3176, 0.0, 0.1804, 0.0, 0.3216, 0.0, 0.1843, 0.0, 0.1804, 0.0, 0.3255, 0.0, 0.3216, 0.0, 0.1765, 0.0, 0.3255, 0.0, 0.1804, 0.0, 0.1765, 0.0, 0.3294, 0.0, 0.3255, 0.0, 0.1725, 0.0, 0.3294, 0.0, 0.1765, 0.0, 0.1725, 0.0, 0.3333, 0.0, 0.3294, 0.0, 0.1686, 0.0, 0.3333, 0.0, 0.1725, 0.0, 0.1686, 0.0, 0.3373, 0.0, 0.3333, 0.0, 0.1647, 0.0, 0.3373, 0.0, 0.1686, 0.0, 0.1647, 0.0, 0.3412, 0.0, 0.3373, 0.0, 0.1608, 0.0, 0.3412, 0.0, 0.1647, 0.0, 0.1608, 0.0, 0.3451, 0.0, 0.3412, 0.0, 0.1569, 0.0, 0.3451, 0.0, 0.1608, 0.0, 0.1569, 0.0, 0.349, 0.0, 0.3451, 0.0, 0.1529, 0.0, 0.349, 0.0, 0.1569, 0.0, 0.1529, 0.0, 0.3529, 0.0, 0.349, 0.0, 0.149, 0.0, 0.3529, 0.0, 0.1529, 0.0, 0.149, 0.0, 0.3569, 0.0, 0.3529, 0.0, 0.1451, 0.0, 0.3569, 0.0, 0.149, 0.0, 0.1451, 0.0, 0.3608, 0.0, 0.3569, 0.0, 0.1412, 0.0, 0.3608, 0.0, 0.1451, 0.0, 0.1412, 0.0, 0.3647, 0.0, 0.3608, 0.0, 0.1373, 0.0, 0.3647, 0.0, 0.1412, 0.0, 0.1373, 0.0, 0.3686, 0.0, 0.3647, 0.0, 0.1333, 0.0, 0.3686, 0.0, 0.1373, 0.0, 0.1333, 0.0, 0.3725, 0.0, 0.3686, 0.0, 0.1294, 0.0, 0.3725, 0.0, 0.1333, 0.0, 0.1294, 0.0, 0.3765, 0.0, 0.3725, 0.0, 0.1255, 0.0, 0.3765, 0.0, 0.1294, 0.0, 0.1255, 0.0, 0.3804, 0.0, 0.3765, 0.0, 0.1216, 0.0, 0.3804, 0.0, 0.1255, 0.0, 0.1216, 0.0, 0.3843, 0.0, 0.3804, 0.0, 0.1176, 0.0, 0.3843, 0.0, 0.1216, 0.0, 0.1176, 0.0, 0.3882, 0.0, 0.3843, 0.0, 0.1137, 0.0, 0.3882, 0.0, 0.1176, 0.0, 0.1137, 0.0, 0.3922, 0.0, 0.3882, 0.0, 0.1098, 0.0, 0.3922, 0.0, 0.1137, 0.0, 0.1098, 0.0, 0.3961, 0.0, 0.3922, 0.0, 0.1059, 0.0, 0.3961, 0.0, 0.1098, 0.0, 0.1059, 0.0, 0.4, 0.0, 0.3961, 0.0, 0.102, 0.0, 0.4, 0.0, 0.1059, 0.0, 0.102, 0.0, 0.4039, 0.0, 0.4, 0.0, 0.09804, 0.0, 0.4039, 0.0, 0.102, 0.0, 0.09804, 0.0, 0.4078, 0.0, 0.4039, 0.0, 0.09412, 0.0, 0.4078, 0.0, 0.09804, 0.0, 0.09412, 0.0, 0.4118, 0.0, 0.4078, 0.0, 0.0902, 0.0, 0.4118, 0.0, 0.09412, 0.0, 0.0902, 0.0, 0.4157, 0.0, 0.4118, 0.0, 0.08627, 0.0, 0.4157, 0.0, 0.0902, 0.0, 0.08627, 0.0, 0.4196, 0.0, 0.4157, 0.0, 0.08235, 0.0, 0.4196, 0.0, 0.08627, 0.0, 0.08235, 0.0, 0.4235, 0.0, 0.4196, 0.0, 0.07843, 0.0, 0.4235, 0.0, 0.08235, 0.0, 0.07843, 0.0, 0.4275, 0.0, 0.4235, 0.0, 0.07451, 0.0, 0.4275, 0.0, 0.07843, 0.0, 0.07451, 0.0, 0.4314, 0.0, 0.4275, 0.0, 0.07059, 0.0, 0.4314, 0.0, 0.07451, 0.0, 0.07059, 0.0, 0.4353, 0.0, 0.4314, 0.0, 0.06667, 0.0, 0.4353, 0.0, 0.07059, 0.0, 0.06667, 0.0, 0.4392, 0.0, 0.4353, 0.0, 0.06275, 0.0, 0.4392, 0.0, 0.06667, 0.0, 0.06275, 0.0, 0.4431, 0.0, 0.4392, 0.0, 0.05882, 0.0, 0.4431, 0.0, 0.06275, 0.0, 0.05882, 0.0, 0.4471, 0.0, 0.4431, 0.0, 0.0549, 0.0, 0.4471, 0.0, 0.05882, 0.0, 0.0549, 0.0, 0.451, 0.0, 0.4471, 0.0, 0.05098, 0.0, 0.451, 0.0, 0.0549, 0.0, 0.05098, 0.0, 0.4549, 0.0, 0.451, 0.0, 0.04706, 0.0, 0.4549, 0.0, 0.05098, 0.0, 0.04706, 0.0, 0.4588, 0.0, 0.4549, 0.0, 0.04314, 0.0, 0.4588, 0.0, 0.04706, 0.0, 0.04314, 0.0, 0.4627, 0.0, 0.4588, 0.0, 0.03922, 0.0, 0.4627, 0.0, 0.04314, 0.0, 0.03922, 0.0, 0.4667, 0.0, 0.4627, 0.0, 0.03529, 0.0, 0.4667, 0.0, 0.03922, 0.0, 0.03529, 0.0, 0.4706, 0.0, 0.4667, 0.0, 0.03137, 0.0, 0.4706, 0.0, 0.03529, 0.0, 0.03137, 0.0, 0.4745, 0.0, 0.4706, 0.0, 0.02745, 0.0, 0.4745, 0.0, 0.03137, 0.0, 0.02353, 0.0, 0.4745, 0.0, 0.02745, 0.0, 0.02353, 0.0, 0.4784, 0.0, 0.4745, 0.0, 0.01961, 0.0, 0.4784, 0.0, 0.02353, 0.0, 0.01961, 0.0, 0.4824, 0.0, 0.4784, 0.0, 0.01569, 0.0, 0.4824, 0.0, 0.01961, 0.0, 0.01569, 0.0, 0.4863, 0.0, 0.4824, 0.0, 0.01176, 0.0, 0.4863, 0.0, 0.01569, 0.0, 0.01176, 0.0, 0.4902, 0.0, 0.4863, 0.0, 0.007843, 0.0, 0.4902, 0.0, 0.01176, 0.0, 0.007843, 0.0, 0.4941, 0.0, 0.4902, 0.0, 0.003922, 0.0, 0.4941, 0.0, 0.007843, 0.0, 0.003922, 0.0, 0.498, 0.0, 0.4941, 0.0, 0.0, 0.0, 0.498, 0.0, 0.003922, 0.0, 0.0, 0.0, 0.502, 0.0, 0.498, 0.0, 1.0, 0.0, 0.502, 0.0, 0.0, 0.0, 1.0, 0.0, 0.5059, 0.0, 0.502, 0.0, 0.9961, 0.0, 0.5059, 0.0, 1.0, 0.0, 0.9961, 0.0, 0.5098, 0.0, 0.5059, 0.0, 0.9922, 0.0, 0.5098, 0.0, 0.9961, 0.0, 0.9922, 0.0, 0.5137, 0.0, 0.5098, 0.0, 0.9882, 0.0, 0.5137, 0.0, 0.9922, 0.0, 0.9882, 0.0, 0.5176, 0.0, 0.5137, 0.0, 0.9843, 0.0, 0.5176, 0.0, 0.9882, 0.0, 0.9843, 0.0, 0.5216, 0.0, 0.5176, 0.0, 0.9804, 0.0, 0.5216, 0.0, 0.9843, 0.0, 0.9804, 0.0, 0.5255, 0.0, 0.5216, 0.0, 0.9765, 0.0, 0.5255, 0.0, 0.9804, 0.0, 0.9765, 0.0, 0.5294, 0.0, 0.5255, 0.0, 0.9725, 0.0, 0.5294, 0.0, 0.9765, 0.0, 0.9725, 0.0, 0.5333, 0.0, 0.5294, 0.0, 0.9686, 0.0, 0.5333, 0.0, 0.9725, 0.0, 0.9686, 0.0, 0.5373, 0.0, 0.5333, 0.0, 0.9647, 0.0, 0.5373, 0.0, 0.9686, 0.0, 0.9647, 0.0, 0.5412, 0.0, 0.5373, 0.0, 0.9608, 0.0, 0.5412, 0.0, 0.9647, 0.0, 0.9608, 0.0, 0.5451, 0.0, 0.5412, 0.0, 0.9569, 0.0, 0.5451, 0.0, 0.9608, 0.0, 0.9569, 0.0, 0.549, 0.0, 0.5451, 0.0, 0.9529, 0.0, 0.549, 0.0, 0.9569, 0.0, 0.9529, 0.0, 0.5529, 0.0, 0.549, 0.0, 0.949, 0.0, 0.5529, 0.0, 0.9529, 0.0, 0.949, 0.0, 0.5569, 0.0, 0.5529, 0.0, 0.9451, 0.0, 0.5569, 0.0, 0.949, 0.0, 0.9451, 0.0, 0.5608, 0.0, 0.5569, 0.0, 0.9412, 0.0, 0.5608, 0.0, 0.9451, 0.0, 0.9412, 0.0, 0.5647, 0.0, 0.5608, 0.0, 0.9373, 0.0, 0.5647, 0.0, 0.9412, 0.0, 0.9373, 0.0, 0.5686, 0.0, 0.5647, 0.0, 0.9333, 0.0, 0.5686, 0.0, 0.9373, 0.0, 0.9333, 0.0, 0.5725, 0.0, 0.5686, 0.0, 0.9294, 0.0, 0.5725, 0.0, 0.9333, 0.0, 0.9294, 0.0, 0.5765, 0.0, 0.5725, 0.0, 0.9294, 0.0, 0.5804, 0.0, 0.5765, 0.0, 0.9255, 0.0, 0.5804, 0.0, 0.9294, 0.0, 0.9255, 0.0, 0.5843, 0.0, 0.5804, 0.0, 0.9216, 0.0, 0.5843, 0.0, 0.9255, 0.0, 0.9216, 0.0, 0.5882, 0.0, 0.5843, 0.0, 0.9176, 0.0, 0.5882, 0.0, 0.9216, 0.0, 0.9176, 0.0, 0.5922, 0.0, 0.5882, 0.0, 0.9137, 0.0, 0.5922, 0.0, 0.9176, 0.0, 0.9137, 0.0, 0.5961, 0.0, 0.5922, 0.0, 0.9098, 0.0, 0.5961, 0.0, 0.9137, 0.0, 0.9098, 0.0, 0.6, 0.0, 0.5961, 0.0, 0.9059, 0.0, 0.6, 0.0, 0.9098, 0.0, 0.9059, 0.0, 0.6039, 0.0, 0.6, 0.0, 0.902, 0.0, 0.6039, 0.0, 0.9059, 0.0, 0.902, 0.0, 0.6078, 0.0, 0.6039, 0.0, 0.898, 0.0, 0.6078, 0.0, 0.902, 0.0, 0.898, 0.0, 0.6118, 0.0, 0.6078, 0.0, 0.8941, 0.0, 0.6118, 0.0, 0.898, 0.0, 0.8941, 0.0, 0.6157, 0.0, 0.6118, 0.0, 0.8902, 0.0, 0.6157, 0.0, 0.8941, 0.0, 0.8902, 0.0, 0.6196, 0.0, 0.6157, 0.0, 0.8863, 0.0, 0.6196, 0.0, 0.8902, 0.0, 0.8863, 0.0, 0.6235, 0.0, 0.6196, 0.0, 0.8824, 0.0, 0.6235, 0.0, 0.8863, 0.0, 0.8824, 0.0, 0.6275, 0.0, 0.6235, 0.0, 0.8784, 0.0, 0.6275, 0.0, 0.8824, 0.0, 0.8784, 0.0, 0.6314, 0.0, 0.6275, 0.0, 0.8745, 0.0, 0.6314, 0.0, 0.8784, 0.0, 0.8745, 0.0, 0.6353, 0.0, 0.6314, 0.0, 0.8706, 0.0, 0.6353, 0.0, 0.8745, 0.0, 0.8706, 0.0, 0.6392, 0.0, 0.6353, 0.0, 0.8667, 0.0, 0.6392, 0.0, 0.8706, 0.0, 0.8667, 0.0, 0.6431, 0.0, 0.6392, 0.0, 0.8627, 0.0, 0.6431, 0.0, 0.8667, 0.0, 0.8627, 0.0, 0.6471, 0.0, 0.6431, 0.0, 0.8588, 0.0, 0.6471, 0.0, 0.8627, 0.0, 0.8588, 0.0, 0.651, 0.0, 0.6471, 0.0, 0.8549, 0.0, 0.651, 0.0, 0.8588, 0.0, 0.8549, 0.0, 0.6549, 0.0, 0.651, 0.0, 0.851, 0.0, 0.6549, 0.0, 0.8549, 0.0, 0.851, 0.0, 0.6588, 0.0, 0.6549, 0.0, 0.8471, 0.0, 0.6588, 0.0, 0.851, 0.0, 0.8471, 0.0, 0.6627, 0.0, 0.6588, 0.0, 0.8431, 0.0, 0.6627, 0.0, 0.8471, 0.0, 0.8431, 0.0, 0.6667, 0.0, 0.6627, 0.0, 0.8392, 0.0, 0.6667, 0.0, 0.8431, 0.0, 0.8392, 0.0, 0.6706, 0.0, 0.6667, 0.0, 0.8353, 0.0, 0.6706, 0.0, 0.8392, 0.0, 0.8353, 0.0, 0.6745, 0.0, 0.6706, 0.0, 0.8314, 0.0, 0.6745, 0.0, 0.8353, 0.0, 0.8314, 0.0, 0.6784, 0.0, 0.6745, 0.0, 0.8275, 0.0, 0.6784, 0.0, 0.8314, 0.0, 0.8275, 0.0, 0.6824, 0.0, 0.6784, 0.0, 0.8235, 0.0, 0.6824, 0.0, 0.8275, 0.0, 0.8235, 0.0, 0.6863, 0.0, 0.6824, 0.0, 0.8196, 0.0, 0.6863, 0.0, 0.8235, 0.0, 0.8196, 0.0, 0.6902, 0.0, 0.6863, 0.0, 0.8157, 0.0, 0.6902, 0.0, 0.8196, 0.0, 0.8157, 0.0, 0.6941, 0.0, 0.6902, 0.0, 0.8118, 0.0, 0.6941, 0.0, 0.8157, 0.0, 0.8118, 0.0, 0.698, 0.0, 0.6941, 0.0, 0.8078, 0.0, 0.698, 0.0, 0.8118, 0.0, 0.8078, 0.0, 0.702, 0.0, 0.698, 0.0, 0.8039, 0.0, 0.702, 0.0, 0.8078, 0.0, 0.8039, 0.0, 0.7059, 0.0, 0.702, 0.0, 0.8, 0.0, 0.7059, 0.0, 0.8039, 0.0, 0.8, 0.0, 0.7098, 0.0, 0.7059, 0.0, 0.7961, 0.0, 0.7098, 0.0, 0.8, 0.0, 0.7961, 0.0, 0.7137, 0.0, 0.7098, 0.0, 0.7922, 0.0, 0.7137, 0.0, 0.7961, 0.0, 0.7922, 0.0, 0.7176, 0.0, 0.7137, 0.0, 0.7882, 0.0, 0.7176, 0.0, 0.7922, 0.0, 0.7882, 0.0, 0.7216, 0.0, 0.7176, 0.0, 0.7843, 0.0, 0.7216, 0.0, 0.7882, 0.0, 0.7843, 0.0, 0.7255, 0.0, 0.7216, 0.0, 0.7804, 0.0, 0.7255, 0.0, 0.7843, 0.0, 0.7804, 0.0, 0.7294, 0.0, 0.7255, 0.0, 0.7765, 0.0, 0.7294, 0.0, 0.7804, 0.0, 0.7765, 0.0, 0.7333, 0.0, 0.7294, 0.0, 0.7725, 0.0, 0.7333, 0.0, 0.7765, 0.0, 0.7725, 0.0, 0.7373, 0.0, 0.7333, 0.0, 0.7686, 0.0, 0.7373, 0.0, 0.7725, 0.0, 0.7686, 0.0, 0.7412, 0.0, 0.7373, 0.0, 0.7647, 0.0, 0.7412, 0.0, 0.7686, 0.0, 0.7647, 0.0, 0.7451, 0.0, 0.7412, 0.0, 0.7608, 0.0, 0.7451, 0.0, 0.7647, 0.0, 0.7608, 0.0, 0.749, 0.0, 0.7451, 0.0, 0.7569, 0.0, 0.749, 0.0, 0.7608, 0.0, 0.7569, 0.0, 0.7529, 0.0, 0.749, 0.0, 0.03922, 0.0, 0.03529, 0.0, 0.03529, 0.0, 0.03922, 0.0, 0.1412, 0.0, 0.1373, 0.0, 0.1373, 0.0, 0.1412, 0.0, 0.2431, 0.0, 0.2392, 0.0, 0.2392, 0.0, 0.2431, 0.0, 0.5686, 0.0, 0.5647, 0.0, 0.5647, 0.0, 0.5686, 0.0, 0.9373, 0.0, 0.9333, 0.0, 0.9333, 0.0, 0.9373, 0.0, 0.6745, 0.0, 0.6706, 0.0, 0.6706, 0.0, 0.6745, 0.0, 0.4706, 0.0, 0.4667, 0.0, 0.4667, 0.0, 0.4706, 0.0, 0.3686, 0.0, 0.3647, 0.0, 0.3647, 0.0, 0.3686, 0.0, 0.2667, 0.0, 0.2627, 0.0, 0.2627, 0.0, 0.2667, 0.0, 0.8353, 0.0, 0.8314, 0.0, 0.8314, 0.0, 0.8353, 0.0, 0.03529, 0.0, 0.03137, 0.0, 0.03137, 0.0, 0.03529, 0.0, 0.1373, 0.0, 0.1333, 0.0, 0.1333, 0.0, 0.1373, 0.0, 0.2392, 0.0, 0.2353, 0.0, 0.2353, 0.0, 0.2392, 0.0, 0.5725, 0.0, 0.5686, 0.0, 0.5686, 0.0, 0.5725, 0.0, 0.9333, 0.0, 0.9294, 0.0, 0.9294, 0.0, 0.9333, 0.0, 0.6784, 0.0, 0.6745, 0.0, 0.6745, 0.0, 0.6784, 0.0, 0.4745, 0.0, 0.4706, 0.0, 0.4706, 0.0, 0.4745, 0.0, 0.3725, 0.0, 0.3686, 0.0, 0.3686, 0.0, 0.3725, 0.0, 0.2706, 0.0, 0.2667, 0.0, 0.2667, 0.0, 0.2706, 0.0, 0.8314, 0.0, 0.8275, 0.0, 0.8275, 0.0, 0.8314, 0.0, 0.03137, 0.0, 0.02745, 0.0, 0.02745, 0.0, 0.03137, 0.0, 0.1333, 0.0, 0.1294, 0.0, 0.1294, 0.0, 0.1333, 0.0, 0.2353, 0.0, 0.2314, 0.0, 0.2314, 0.0, 0.2353, 0.0, 0.5765, 0.0, 0.5725, 0.0, 0.5725, 0.0, 0.5765, 0.0, 0.02745, 0.0, 0.02353, 0.0, 0.02353, 0.0, 0.02745, 0.0, 0.6824, 0.0, 0.6784, 0.0, 0.6784, 0.0, 0.6824, 0.0, 0.5804, 0.0, 0.5765, 0.0, 0.5765, 0.0, 0.5804, 0.0, 0.3765, 0.0, 0.3725, 0.0, 0.3725, 0.0, 0.3765, 0.0, 0.2745, 0.0, 0.2706, 0.0, 0.2706, 0.0, 0.2745, 0.0, 0.8275, 0.0, 0.8235, 0.0, 0.8235, 0.0, 0.8275, 0.0, 0.9294, 0.0, 0.9255, 0.0, 0.9255, 0.0, 0.9294, 0.0, 0.1294, 0.0, 0.1255, 0.0, 0.1255, 0.0, 0.1294, 0.0, 0.2314, 0.0, 0.2275, 0.0, 0.2275, 0.0, 0.2314, 0.0, 0.4784, 0.0, 0.4745, 0.0, 0.4745, 0.0, 0.4784, 0.0, 0.02353, 0.0, 0.01961, 0.0, 0.01961, 0.0, 0.02353, 0.0, 0.6863, 0.0, 0.6824, 0.0, 0.6824, 0.0, 0.6863, 0.0, 0.5843, 0.0, 0.5804, 0.0, 0.5804, 0.0, 0.5843, 0.0, 0.3804, 0.0, 0.3765, 0.0, 0.3765, 0.0, 0.3804, 0.0, 0.2784, 0.0, 0.2745, 0.0, 0.2745, 0.0, 0.2784, 0.0, 0.8235, 0.0, 0.8196, 0.0, 0.8196, 0.0, 0.8235, 0.0, 0.9255, 0.0, 0.9216, 0.0, 0.9216, 0.0, 0.9255, 0.0, 0.1255, 0.0, 0.1216, 0.0, 0.1216, 0.0, 0.1255, 0.0, 0.2275, 0.0, 0.2235, 0.0, 0.2235, 0.0, 0.2275, 0.0, 0.4824, 0.0, 0.4784, 0.0, 0.4784, 0.0, 0.4824, 0.0, 0.01961, 0.0, 0.01569, 0.0, 0.01569, 0.0, 0.01961, 0.0, 0.6902, 0.0, 0.6863, 0.0, 0.6863, 0.0, 0.6902, 0.0, 0.5882, 0.0, 0.5843, 0.0, 0.5843, 0.0, 0.5882, 0.0, 0.3843, 0.0, 0.3804, 0.0, 0.3804, 0.0, 0.3843, 0.0, 0.2824, 0.0, 0.2784, 0.0, 0.2784, 0.0, 0.2824, 0.0, 0.8196, 0.0, 0.8157, 0.0, 0.8157, 0.0, 0.8196, 0.0, 0.9216, 0.0, 0.9176, 0.0, 0.9176, 0.0, 0.9216, 0.0, 0.1216, 0.0, 0.1176, 0.0, 0.1176, 0.0, 0.1216, 0.0, 0.2235, 0.0, 0.2196, 0.0, 0.2196, 0.0, 0.2235, 0.0, 0.4863, 0.0, 0.4824, 0.0, 0.4824, 0.0, 0.4863, 0.0, 0.01569, 0.0, 0.01176, 0.0, 0.01176, 0.0, 0.01569, 0.0, 0.6941, 0.0, 0.6902, 0.0, 0.6902, 0.0, 0.6941, 0.0, 0.5922, 0.0, 0.5882, 0.0, 0.5882, 0.0, 0.5922, 0.0, 0.3882, 0.0, 0.3843, 0.0, 0.3843, 0.0, 0.3882, 0.0, 0.2863, 0.0, 0.2824, 0.0, 0.2824, 0.0, 0.2863, 0.0, 0.8157, 0.0, 0.8118, 0.0, 0.8118, 0.0, 0.8157, 0.0, 0.9176, 0.0, 0.9137, 0.0, 0.9137, 0.0, 0.9176, 0.0, 0.1176, 0.0, 0.1137, 0.0, 0.1137, 0.0, 0.1176, 0.0, 0.2196, 0.0, 0.2157, 0.0, 0.2157, 0.0, 0.2196, 0.0, 0.4902, 0.0, 0.4863, 0.0, 0.4863, 0.0, 0.4902, 0.0, 0.01176, 0.0, 0.007843, 0.0, 0.007843, 0.0, 0.01176, 0.0, 0.698, 0.0, 0.6941, 0.0, 0.6941, 0.0, 0.698, 0.0, 0.5961, 0.0, 0.5922, 0.0, 0.5922, 0.0, 0.5961, 0.0, 0.3922, 0.0, 0.3882, 0.0, 0.3882, 0.0, 0.3922, 0.0, 0.2902, 0.0, 0.2863, 0.0, 0.2863, 0.0, 0.2902, 0.0, 0.8118, 0.0, 0.8078, 0.0, 0.8078, 0.0, 0.8118, 0.0, 0.9137, 0.0, 0.9098, 0.0, 0.9098, 0.0, 0.9137, 0.0, 0.1137, 0.0, 0.1098, 0.0, 0.1098, 0.0, 0.1137, 0.0, 0.2157, 0.0, 0.2118, 0.0, 0.2118, 0.0, 0.2157, 0.0, 0.4941, 0.0, 0.4902, 0.0, 0.4902, 0.0, 0.4941, 0.0, 0.007843, 0.0, 0.003922, 0.0, 0.003922, 0.0, 0.007843, 0.0, 0.702, 0.0, 0.698, 0.0, 0.698, 0.0, 0.702, 0.0, 0.6, 0.0, 0.5961, 0.0, 0.5961, 0.0, 0.6, 0.0, 0.3961, 0.0, 0.3922, 0.0, 0.3922, 0.0, 0.3961, 0.0, 0.2941, 0.0, 0.2902, 0.0, 0.2902, 0.0, 0.2941, 0.0, 0.8078, 0.0, 0.8039, 0.0, 0.8039, 0.0, 0.8078, 0.0, 0.9098, 0.0, 0.9059, 0.0, 0.9059, 0.0, 0.9098, 0.0, 0.1098, 0.0, 0.1059, 0.0, 0.1059, 0.0, 0.1098, 0.0, 0.2118, 0.0, 0.2078, 0.0, 0.2078, 0.0, 0.2118, 0.0, 0.498, 0.0, 0.4941, 0.0, 0.4941, 0.0, 0.498, 0.0, 0.003922, 0.0, 0.0, 0.0, 0.0, 0.0, 0.003922, 0.0, 0.7059, 0.0, 0.702, 0.0, 0.702, 0.0, 0.7059, 0.0, 0.6039, 0.0, 0.6, 0.0, 0.6, 0.0, 0.6039, 0.0, 0.4, 0.0, 0.3961, 0.0, 0.3961, 0.0, 0.4, 0.0, 0.298, 0.0, 0.2941, 0.0, 0.2941, 0.0, 0.298, 0.0, 0.8039, 0.0, 0.8, 0.0, 0.8, 0.0, 0.8039, 0.0, 0.9059, 0.0, 0.902, 0.0, 0.902, 0.0, 0.9059, 0.0, 0.1059, 0.0, 0.102, 0.0, 0.102, 0.0, 0.1059, 0.0, 0.2078, 0.0, 0.2039, 0.0, 0.2039, 0.0, 0.2078, 0.0, 0.502, 0.0, 0.498, 0.0, 0.498, 0.0, 0.502, 0.0, 0.0, 0.0, 1.0, 0.0, 1.0, 0.0, 0.0, 0.0, 0.7098, 0.0, 0.7059, 0.0, 0.7059, 0.0, 0.7098, 0.0, 0.6078, 0.0, 0.6039, 0.0, 0.6039, 0.0, 0.6078, 0.0, 0.4039, 0.0, 0.4, 0.0, 0.4, 0.0, 0.4039, 0.0, 0.302, 0.0, 0.298, 0.0, 0.298, 0.0, 0.302, 0.0, 0.8, 0.0, 0.7961, 0.0, 0.7961, 0.0, 0.8, 0.0, 0.902, 0.0, 0.898, 0.0, 0.898, 0.0, 0.902, 0.0, 0.102, 0.0, 0.09804, 0.0, 0.09804, 0.0, 0.102, 0.0, 0.2039, 0.0, 0.2, 0.0, 0.2, 0.0, 0.2039, 0.0, 0.5059, 0.0, 0.502, 0.0, 0.502, 0.0, 0.5059, 0.0, 1.0, 0.0, 0.9961, 0.0, 0.9961, 0.0, 1.0, 0.0, 0.7137, 0.0, 0.7098, 0.0, 0.7098, 0.0, 0.7137, 0.0, 0.6118, 0.0, 0.6078, 0.0, 0.6078, 0.0, 0.6118, 0.0, 0.4078, 0.0, 0.4039, 0.0, 0.4039, 0.0, 0.4078, 0.0, 0.3059, 0.0, 0.302, 0.0, 0.302, 0.0, 0.3059, 0.0, 0.7961, 0.0, 0.7922, 0.0, 0.7922, 0.0, 0.7961, 0.0, 0.898, 0.0, 0.8941, 0.0, 0.8941, 0.0, 0.898, 0.0, 0.09804, 0.0, 0.09412, 0.0, 0.09412, 0.0, 0.09804, 0.0, 0.2, 0.0, 0.1961, 0.0, 0.1961, 0.0, 0.2, 0.0, 0.5098, 0.0, 0.5059, 0.0, 0.5059, 0.0, 0.5098, 0.0, 0.9961, 0.0, 0.9922, 0.0, 0.9922, 0.0, 0.9961, 0.0, 0.7176, 0.0, 0.7137, 0.0, 0.7137, 0.0, 0.7176, 0.0, 0.6157, 0.0, 0.6118, 0.0, 0.6118, 0.0, 0.6157, 0.0, 0.4118, 0.0, 0.4078, 0.0, 0.4078, 0.0, 0.4118, 0.0, 0.3098, 0.0, 0.3059, 0.0, 0.3059, 0.0, 0.3098, 0.0, 0.7922, 0.0, 0.7882, 0.0, 0.7882, 0.0, 0.7922, 0.0, 0.8941, 0.0, 0.8902, 0.0, 0.8902, 0.0, 0.8941, 0.0, 0.09412, 0.0, 0.0902, 0.0, 0.0902, 0.0, 0.09412, 0.0, 0.1961, 0.0, 0.1922, 0.0, 0.1922, 0.0, 0.1961, 0.0, 0.5137, 0.0, 0.5098, 0.0, 0.5098, 0.0, 0.5137, 0.0, 0.9922, 0.0, 0.9882, 0.0, 0.9882, 0.0, 0.9922, 0.0, 0.7216, 0.0, 0.7176, 0.0, 0.7176, 0.0, 0.7216, 0.0, 0.6196, 0.0, 0.6157, 0.0, 0.6157, 0.0, 0.6196, 0.0, 0.4157, 0.0, 0.4118, 0.0, 0.4118, 0.0, 0.4157, 0.0, 0.3137, 0.0, 0.3098, 0.0, 0.3098, 0.0, 0.3137, 0.0, 0.7882, 0.0, 0.7843, 0.0, 0.7843, 0.0, 0.7882, 0.0, 0.8902, 0.0, 0.8863, 0.0, 0.8863, 0.0, 0.8902, 0.0, 0.0902, 0.0, 0.08627, 0.0, 0.08627, 0.0, 0.0902, 0.0, 0.1922, 0.0, 0.1882, 0.0, 0.1882, 0.0, 0.1922, 0.0, 0.5176, 0.0, 0.5137, 0.0, 0.5137, 0.0, 0.5176, 0.0, 0.9882, 0.0, 0.9843, 0.0, 0.9843, 0.0, 0.9882, 0.0, 0.7255, 0.0, 0.7216, 0.0, 0.7216, 0.0, 0.7255, 0.0, 0.6235, 0.0, 0.6196, 0.0, 0.6196, 0.0, 0.6235, 0.0, 0.4196, 0.0, 0.4157, 0.0, 0.4157, 0.0, 0.4196, 0.0, 0.3176, 0.0, 0.3137, 0.0, 0.3137, 0.0, 0.3176, 0.0, 0.7843, 0.0, 0.7804, 0.0, 0.7804, 0.0, 0.7843, 0.0, 0.8863, 0.0, 0.8824, 0.0, 0.8824, 0.0, 0.8863, 0.0, 0.08627, 0.0, 0.08235, 0.0, 0.08235, 0.0, 0.08627, 0.0, 0.1882, 0.0, 0.1843, 0.0, 0.1843, 0.0, 0.1882, 0.0, 0.5216, 0.0, 0.5176, 0.0, 0.5176, 0.0, 0.5216, 0.0, 0.9843, 0.0, 0.9804, 0.0, 0.9804, 0.0, 0.9843, 0.0, 0.7294, 0.0, 0.7255, 0.0, 0.7255, 0.0, 0.7294, 0.0, 0.6275, 0.0, 0.6235, 0.0, 0.6235, 0.0, 0.6275, 0.0, 0.4235, 0.0, 0.4196, 0.0, 0.4196, 0.0, 0.4235, 0.0, 0.3216, 0.0, 0.3176, 0.0, 0.3176, 0.0, 0.3216, 0.0, 0.7804, 0.0, 0.7765, 0.0, 0.7765, 0.0, 0.7804, 0.0, 0.8824, 0.0, 0.8784, 0.0, 0.8784, 0.0, 0.8824, 0.0, 0.08235, 0.0, 0.07843, 0.0, 0.07843, 0.0, 0.08235, 0.0, 0.1843, 0.0, 0.1804, 0.0, 0.1804, 0.0, 0.1843, 0.0, 0.5255, 0.0, 0.5216, 0.0, 0.5216, 0.0, 0.5255, 0.0, 0.9804, 0.0, 0.9765, 0.0, 0.9765, 0.0, 0.9804, 0.0, 0.7333, 0.0, 0.7294, 0.0, 0.7294, 0.0, 0.7333, 0.0, 0.6314, 0.0, 0.6275, 0.0, 0.6275, 0.0, 0.6314, 0.0, 0.4275, 0.0, 0.4235, 0.0, 0.4235, 0.0, 0.4275, 0.0, 0.3255, 0.0, 0.3216, 0.0, 0.3216, 0.0, 0.3255, 0.0, 0.7765, 0.0, 0.7725, 0.0, 0.7725, 0.0, 0.7765, 0.0, 0.8784, 0.0, 0.8745, 0.0, 0.8745, 0.0, 0.8784, 0.0, 0.07843, 0.0, 0.07451, 0.0, 0.07451, 0.0, 0.07843, 0.0, 0.1804, 0.0, 0.1765, 0.0, 0.1765, 0.0, 0.1804, 0.0, 0.5294, 0.0, 0.5255, 0.0, 0.5255, 0.0, 0.5294, 0.0, 0.9765, 0.0, 0.9725, 0.0, 0.9725, 0.0, 0.9765, 0.0, 0.7373, 0.0, 0.7333, 0.0, 0.7333, 0.0, 0.7373, 0.0, 0.6353, 0.0, 0.6314, 0.0, 0.6314, 0.0, 0.6353, 0.0, 0.4314, 0.0, 0.4275, 0.0, 0.4275, 0.0, 0.4314, 0.0, 0.3294, 0.0, 0.3255, 0.0, 0.3255, 0.0, 0.3294, 0.0, 0.7725, 0.0, 0.7686, 0.0, 0.7686, 0.0, 0.7725, 0.0, 0.8745, 0.0, 0.8706, 0.0, 0.8706, 0.0, 0.8745, 0.0, 0.07451, 0.0, 0.07059, 0.0, 0.07059, 0.0, 0.07451, 0.0, 0.1765, 0.0, 0.1725, 0.0, 0.1725, 0.0, 0.1765, 0.0, 0.5333, 0.0, 0.5294, 0.0, 0.5294, 0.0, 0.5333, 0.0, 0.9725, 0.0, 0.9686, 0.0, 0.9686, 0.0, 0.9725, 0.0, 0.7412, 0.0, 0.7373, 0.0, 0.7373, 0.0, 0.7412, 0.0, 0.6392, 0.0, 0.6353, 0.0, 0.6353, 0.0, 0.6392, 0.0, 0.4353, 0.0, 0.4314, 0.0, 0.4314, 0.0, 0.4353, 0.0, 0.3333, 0.0, 0.3294, 0.0, 0.3294, 0.0, 0.3333, 0.0, 0.7686, 0.0, 0.7647, 0.0, 0.7647, 0.0, 0.7686, 0.0, 0.8706, 0.0, 0.8667, 0.0, 0.8667, 0.0, 0.8706, 0.0, 0.07059, 0.0, 0.06667, 0.0, 0.06667, 0.0, 0.07059, 0.0, 0.1725, 0.0, 0.1686, 0.0, 0.1686, 0.0, 0.1725, 0.0, 0.5373, 0.0, 0.5333, 0.0, 0.5333, 0.0, 0.5373, 0.0, 0.9686, 0.0, 0.9647, 0.0, 0.9647, 0.0, 0.9686, 0.0, 0.7451, 0.0, 0.7412, 0.0, 0.7412, 0.0, 0.7451, 0.0, 0.6431, 0.0, 0.6392, 0.0, 0.6392, 0.0, 0.6431, 0.0, 0.4392, 0.0, 0.4353, 0.0, 0.4353, 0.0, 0.4392, 0.0, 0.3373, 0.0, 0.3333, 0.0, 0.3333, 0.0, 0.3373, 0.0, 0.7647, 0.0, 0.7608, 0.0, 0.7608, 0.0, 0.7647, 0.0, 0.8667, 0.0, 0.8627, 0.0, 0.8627, 0.0, 0.8667, 0.0, 0.06667, 0.0, 0.06275, 0.0, 0.06275, 0.0, 0.06667, 0.0, 0.1686, 0.0, 0.1647, 0.0, 0.1647, 0.0, 0.1686, 0.0, 0.5412, 0.0, 0.5373, 0.0, 0.5373, 0.0, 0.5412, 0.0, 0.9647, 0.0, 0.9608, 0.0, 0.9608, 0.0, 0.9647, 0.0, 0.749, 0.0, 0.7451, 0.0, 0.7451, 0.0, 0.749, 0.0, 0.6471, 0.0, 0.6431, 0.0, 0.6431, 0.0, 0.6471, 0.0, 0.4431, 0.0, 0.4392, 0.0, 0.4392, 0.0, 0.4431, 0.0, 0.3412, 0.0, 0.3373, 0.0, 0.3373, 0.0, 0.3412, 0.0, 0.7608, 0.0, 0.7569, 0.0, 0.7569, 0.0, 0.7608, 0.0, 0.8627, 0.0, 0.8588, 0.0, 0.8588, 0.0, 0.8627, 0.0, 0.06275, 0.0, 0.05882, 0.0, 0.05882, 0.0, 0.06275, 0.0, 0.1647, 0.0, 0.1608, 0.0, 0.1608, 0.0, 0.1647, 0.0, 0.5451, 0.0, 0.5412, 0.0, 0.5412, 0.0, 0.5451, 0.0, 0.7569, 0.0, 0.7529, 0.0, 0.7529, 0.0, 0.7569, 0.0, 0.9608, 0.0, 0.9569, 0.0, 0.9569, 0.0, 0.9608, 0.0, 0.7529, 0.0, 0.749, 0.0, 0.749, 0.0, 0.7529, 0.0, 0.651, 0.0, 0.6471, 0.0, 0.6471, 0.0, 0.651, 0.0, 0.4471, 0.0, 0.4431, 0.0, 0.4431, 0.0, 0.4471, 0.0, 0.3451, 0.0, 0.3412, 0.0, 0.3412, 0.0, 0.3451, 0.0, 0.8588, 0.0, 0.8549, 0.0, 0.8549, 0.0, 0.8588, 0.0, 0.05882, 0.0, 0.0549, 0.0, 0.0549, 0.0, 0.05882, 0.0, 0.1608, 0.0, 0.1569, 0.0, 0.1569, 0.0, 0.1608, 0.0, 0.549, 0.0, 0.5451, 0.0, 0.5451, 0.0, 0.549, 0.0, 0.9569, 0.0, 0.9529, 0.0, 0.9529, 0.0, 0.9569, 0.0, 0.6549, 0.0, 0.651, 0.0, 0.651, 0.0, 0.6549, 0.0, 0.451, 0.0, 0.4471, 0.0, 0.4471, 0.0, 0.451, 0.0, 0.349, 0.0, 0.3451, 0.0, 0.3451, 0.0, 0.349, 0.0, 0.8549, 0.0, 0.851, 0.0, 0.851, 0.0, 0.8549, 0.0, 0.0549, 0.0, 0.05098, 0.0, 0.05098, 0.0, 0.0549, 0.0, 0.1569, 0.0, 0.1529, 0.0, 0.1529, 0.0, 0.1569, 0.0, 0.5529, 0.0, 0.549, 0.0, 0.549, 0.0, 0.5529, 0.0, 0.9529, 0.0, 0.949, 0.0, 0.949, 0.0, 0.9529, 0.0, 0.6588, 0.0, 0.6549, 0.0, 0.6549, 0.0, 0.6588, 0.0, 0.4549, 0.0, 0.451, 0.0, 0.451, 0.0, 0.4549, 0.0, 0.3529, 0.0, 0.349, 0.0, 0.349, 0.0, 0.3529, 0.0, 0.851, 0.0, 0.8471, 0.0, 0.8471, 0.0, 0.851, 0.0, 0.05098, 0.0, 0.04706, 0.0, 0.04706, 0.0, 0.05098, 0.0, 0.1529, 0.0, 0.149, 0.0, 0.149, 0.0, 0.1529, 0.0, 0.5569, 0.0, 0.5529, 0.0, 0.5529, 0.0, 0.5569, 0.0, 0.949, 0.0, 0.9451, 0.0, 0.9451, 0.0, 0.949, 0.0, 0.6627, 0.0, 0.6588, 0.0, 0.6588, 0.0, 0.6627, 0.0, 0.4588, 0.0, 0.4549, 0.0, 0.4549, 0.0, 0.4588, 0.0, 0.3569, 0.0, 0.3529, 0.0, 0.3529, 0.0, 0.3569, 0.0, 0.251, 0.0, 0.2471, 0.0, 0.2471, 0.0, 0.251, 0.0, 0.8471, 0.0, 0.8431, 0.0, 0.8431, 0.0, 0.8471, 0.0, 0.04706, 0.0, 0.04314, 0.0, 0.04314, 0.0, 0.04706, 0.0, 0.149, 0.0, 0.1451, 0.0, 0.1451, 0.0, 0.149, 0.0, 0.5608, 0.0, 0.5569, 0.0, 0.5569, 0.0, 0.5608, 0.0, 0.2549, 0.0, 0.251, 0.0, 0.251, 0.0, 0.2549, 0.0, 0.9451, 0.0, 0.9412, 0.0, 0.9412, 0.0, 0.9451, 0.0, 0.6667, 0.0, 0.6627, 0.0, 0.6627, 0.0, 0.6667, 0.0, 0.4627, 0.0, 0.4588, 0.0, 0.4588, 0.0, 0.4627, 0.0, 0.3608, 0.0, 0.3569, 0.0, 0.3569, 0.0, 0.3608, 0.0, 0.2588, 0.0, 0.2549, 0.0, 0.2549, 0.0, 0.2588, 0.0, 0.8431, 0.0, 0.8392, 0.0, 0.8392, 0.0, 0.8431, 0.0, 0.04314, 0.0, 0.03922, 0.0, 0.03922, 0.0, 0.04314, 0.0, 0.1451, 0.0, 0.1412, 0.0, 0.1412, 0.0, 0.1451, 0.0, 0.2471, 0.0, 0.2431, 0.0, 0.2431, 0.0, 0.2471, 0.0, 0.5647, 0.0, 0.5608, 0.0, 0.5608, 0.0, 0.5647, 0.0, 0.9412, 0.0, 0.9373, 0.0, 0.9373, 0.0, 0.9412, 0.0, 0.6706, 0.0, 0.6667, 0.0, 0.6667, 0.0, 0.6706, 0.0, 0.4667, 0.0, 0.4627, 0.0, 0.4627, 0.0, 0.4667, 0.0, 0.3647, 0.0, 0.3608, 0.0, 0.3608, 0.0, 0.3647, 0.0, 0.2627, 0.0, 0.2588, 0.0, 0.2588, 0.0, 0.2627, 0.0, 0.8392, 0.0, 0.8353, 0.0, 0.8353, 0.0, 0.8392, 0.0])
me_curve_009.materials.append(mat_svgmat_007)
me_curve_009.auto_texspace = False
me_curve_009.update()

# ---- objects
ob_sun = bpy.data.objects.new('Sun', light_sun)
ob_light = bpy.data.objects.new('Light', light_light)
ob_camera = bpy.data.objects.new('Camera', cam_camera)
ob_camerapivot = bpy.data.objects.new('CameraPivot', None)
ob_cameratarget = bpy.data.objects.new('CameraTarget', None)
ob_curve = bpy.data.objects.new('Curve', me_curve_009)

# ---- transforms, parenting, visibility, modifiers, constraints
ob_sun.location = (0.0, 0.0, 30.0)
ob_light.location = (4.076, 1.005, 5.904)
ob_light.rotation_euler = (0.6503, 0.05522, 1.866)
ob_light.lock_rotations_4d = False
ob_light.empty_display_type = 'ARROWS'
ob_light.color = (0.0, 0.0, 0.0, 0.0)
ob_light.lineart.crease_threshold = 0.0
ob_camera.parent = ob_camerapivot
ob_camera.location = (0.0, -42.0, 18.0)
ob_camera.lock_rotations_4d = False
ob_camera.empty_display_type = 'ARROWS'
ob_camera.color = (0.0, 0.0, 0.0, 0.0)
ob_camera.display_type = 'WIRE'
ob_camera.lineart.crease_threshold = 0.0
_c = ob_camera.constraints.new('TRACK_TO'); _c.name = 'Track To'
_c.target = ob_cameratarget
ob_camerapivot.location = (0.0, 0.0, 0.0)
ob_camerapivot.rotation_euler = (0.6768, 0.0, 2.359)
ob_cameratarget.location = (0.0, 0.0, 1.5)
ob_cameratarget.empty_display_type = 'SPHERE'
ob_cameratarget.empty_display_size = 0.5
ob_cameratarget.hide_viewport = True
ob_cameratarget.hide_render = True
ob_curve.location = (0.0, 0.0, 0.0)

# ---- collection membership
scene.collection.objects.link(ob_sun)
col_collection.objects.link(ob_light)
col_collection.objects.link(ob_camera)
col_collection.objects.link(ob_camerapivot)
col_collection.objects.link(ob_cameratarget)
col_silhouette_svg_003.objects.link(ob_curve)

# ---- scene / render settings (as saved in the file)
scene.camera = ob_camera
scene.frame_start = 1; scene.frame_end = 2160; scene.frame_set(812)
scene.render.engine = 'BLENDER_EEVEE_NEXT'
scene.render.bake_bias = 0.0
scene.render.bake_samples = 0
scene.cycles.sampling_pattern = 'TABULATED_SOBOL'
scene.eevee.use_volume_custom_range = False
bpy.context.view_layer.update()
